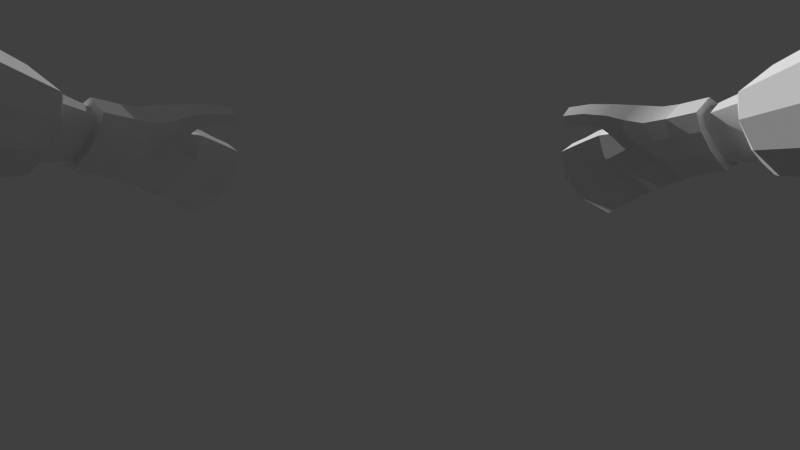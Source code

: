 # Source: Hands_Eagle.blend  (saved by Blender 5.0.118; exported with 4.5.12 LTS)
import bpy
from mathutils import Matrix  # noqa: F401  (used for matrix-valued properties, if any)

bpy.ops.wm.read_factory_settings(use_empty=True)
scene = bpy.context.scene
scene.name = 'Scene'

# ---- collections
col_collection_1 = bpy.data.collections.new('Collection 1'); scene.collection.children.link(col_collection_1)

# ---- materials (node trees are filled in below, after node groups)
mat_material = bpy.data.materials.new('Material')
mat_material.alpha_threshold = 0.0
mat_material.use_backface_culling_lightprobe_volume = False
mat_material.use_transparent_shadow = False
mat_material.roughness = 0.5
mat_material_001 = bpy.data.materials.new('Material.001')
mat_material_001.alpha_threshold = 0.0
mat_material_001.use_backface_culling_lightprobe_volume = False
mat_material_001.use_transparent_shadow = False
mat_material_001.roughness = 0.5

# ---- material node trees
mat_material.use_nodes = True; mat_material.node_tree.nodes.clear()
_N = mat_material.node_tree.nodes; _L = mat_material.node_tree.links
n0 = _N.new('NodeFrame'); n0.name = 'Frame'; n0.location = (0, 0)
n0.label = 'Versioning: Use Nodes was removed'
n0.width = 150
n1 = _N.new('ShaderNodeOutputMaterial'); n1.name = 'Material Output'; n1.location = (480, 0)
n1.target = 'EEVEE'
n2 = _N.new('ShaderNodeBsdfPrincipled'); n2.name = 'Principled BSDF'; n2.location = (0, 0)
n2.subsurface_method = 'BURLEY'
n3 = _N.new('ShaderNodeOutputMaterial'); n3.name = 'Material Output.001'; n3.location = (450, 0)
n3.target = 'CYCLES'
n4 = _N.new('ShaderNodeBsdfDiffuse'); n4.name = 'Diffuse BSDF'; n4.location = (0, 0)
n1.parent = n0
n2.parent = n0
n3.parent = n0
n4.parent = n0
_L.new(n2.outputs[0], n1.inputs[0])
_L.new(n4.outputs[0], n3.inputs[0])
n1.is_active_output = True
mat_material_001.use_nodes = True; mat_material_001.node_tree.nodes.clear()
_N = mat_material_001.node_tree.nodes; _L = mat_material_001.node_tree.links
n0 = _N.new('NodeFrame'); n0.name = 'Frame'; n0.location = (0, 0)
n0.label = 'Versioning: Use Nodes was removed'
n0.width = 150
n1 = _N.new('ShaderNodeOutputMaterial'); n1.name = 'Material Output'; n1.location = (480, 0)
n1.target = 'EEVEE'
n2 = _N.new('ShaderNodeBsdfPrincipled'); n2.name = 'Principled BSDF'; n2.location = (0, 0)
n2.subsurface_method = 'BURLEY'
n3 = _N.new('ShaderNodeOutputMaterial'); n3.name = 'Material Output.001'; n3.location = (450, 0)
n3.target = 'CYCLES'
n4 = _N.new('ShaderNodeBsdfDiffuse'); n4.name = 'Diffuse BSDF'; n4.location = (0, 0)
n1.parent = n0
n2.parent = n0
n3.parent = n0
n4.parent = n0
_L.new(n2.outputs[0], n1.inputs[0])
_L.new(n4.outputs[0], n3.inputs[0])
n1.is_active_output = True

# ---- world
world_world = bpy.data.worlds.new('World'); scene.world = world_world
world_world.use_nodes = True; world_world.node_tree.nodes.clear()
_N = world_world.node_tree.nodes; _L = world_world.node_tree.links
n0 = _N.new('ShaderNodeOutputWorld'); n0.name = 'World Output'; n0.location = (280, 0)
n1 = _N.new('ShaderNodeBackground'); n1.name = 'Background'; n1.location = (0, 0)
n1.inputs[0].default_value = (0.05088, 0.05088, 0.05088, 1.0)
n2 = _N.new('NodeFrame'); n2.name = 'Frame'; n2.location = (0, 0)
n2.label = 'Versioning: Use Nodes was removed'
n2.width = 150
n0.parent = n2
n1.parent = n2
_L.new(n1.outputs[0], n0.inputs[0])
n0.is_active_output = True
world_world.color = (0.05088, 0.05088, 0.05088)
world_world.use_sun_shadow = False
world_world.sun_shadow_jitter_overblur = 0.0
world_world.cycles.sampling_method = 'NONE'
world_world.cycles.sample_map_resolution = 256

# ---- cameras
cam_camera = bpy.data.cameras.new('Camera')
cam_camera.clip_end = 100.0
cam_camera.lens = 14.41
cam_camera.sensor_width = 32.0
cam_camera.sensor_height = 18.0
cam_camera.display_size = 2.0
cam_camera.lens_unit = 'FOV'
cam_camera.show_composition_thirds = True
cam_camera.show_composition_golden_tria_b = True
cam_camera.dof.focus_distance = 0.0
cam_camera.dof.aperture_fstop = 128.0

# ---- meshes
me_cube = bpy.data.meshes.new('Cube')
me_cube.from_pydata([(-0.259, -0.4463, 0.1128), (-0.2863, -0.4569, 0.1348), (-0.2675, -0.4843, 0.1204), (-0.2868, -0.485, 0.1339), (-0.3119, -0.4899, 0.1107), (-0.3369, -0.4741, 0.05157), (-0.2668, -0.4536, 0.1344), (-0.2502, -0.4491, 0.1211), (-0.2318, -0.4808, 0.1422), (-0.2174, -0.4734, 0.13), (-0.2207, -0.4701, 0.1536), (-0.2094, -0.4627, 0.1401), (-0.2581, -0.4322, 0.1449), (-0.2438, -0.4248, 0.1288), (-0.2965, -0.4063, 0.1336), (-0.2685, -0.3985, 0.1127), (-0.264, -0.5508, 0.1247), (-0.2469, -0.5496, 0.1121), (-0.3212, -0.5246, 0.02696), (-0.3038, -0.5247, 0.0176), (-0.2804, -0.5714, 0.08387), (-0.2631, -0.5706, 0.07476), (-0.3165, -0.4725, 0.03821), (-0.2821, -0.4982, 0.08852), (-0.3291, -0.4878, 0.07982), (-0.2861, -0.5641, 0.04115), (-0.3035, -0.5645, 0.05038), (-0.3011, -0.4911, 0.0624), (-0.3416, -0.4427, 0.05487), (-0.3164, -0.441, 0.04525), (-0.2983, -0.4503, 0.06978), (-0.2826, -0.4513, 0.09431), (-0.3255, -0.4144, 0.1205), (-0.3448, -0.4185, 0.09082), (-0.3463, -0.4118, 0.06329), (-0.3194, -0.4084, 0.05067), (-0.2992, -0.407, 0.07326), (-0.2842, -0.4047, 0.09418), (-0.3248, -0.3241, 0.1276), (-0.3059, -0.3155, 0.1103), (-0.3457, -0.3314, 0.1179), (-0.3621, -0.3358, 0.09162), (-0.3619, -0.3339, 0.06815), (-0.341, -0.3249, 0.05617), (-0.3215, -0.3187, 0.07291), (-0.3096, -0.3155, 0.09186), (-0.313, -0.5403, 0.06066), (-0.3206, -0.5157, 0.07173), (-0.2707, -0.5465, 0.08022), (-0.277, -0.5223, 0.08481), (-0.3015, -0.5194, 0.1035), (-0.2919, -0.5456, 0.0933), (-0.3092, -0.5073, 0.02534), (-0.3135, -0.4899, 0.03221), (-0.2923, -0.5398, 0.0491), (-0.2973, -0.5154, 0.05618), (-0.2556, -0.5278, 0.1161), (-0.263, -0.5061, 0.1192), (-0.2731, -0.5302, 0.1286), (-0.2804, -0.5093, 0.1333), (-0.3274, -0.5091, 0.03564), (-0.3318, -0.4933, 0.04509), (-0.248, -0.4665, 0.1402), (-0.2325, -0.4605, 0.1274), (-0.2381, -0.4504, 0.1511), (-0.2257, -0.443, 0.1367), (-0.3211, -0.323, 0.1325), (-0.2946, -0.315, 0.1118), (-0.3457, -0.3309, 0.1239), (-0.3658, -0.3366, 0.09115), (-0.3645, -0.3358, 0.06161), (-0.3367, -0.3272, 0.04614), (-0.3121, -0.32, 0.0668), (-0.2974, -0.3159, 0.09042), (-0.3154, -0.3047, 0.1355), (-0.2826, -0.3008, 0.1113), (-0.3436, -0.3098, 0.1277), (-0.3646, -0.3141, 0.09321), (-0.3606, -0.3145, 0.06087), (-0.3265, -0.3099, 0.04224), (-0.2994, -0.3052, 0.06327), (-0.2841, -0.3021, 0.08814), (-0.3131, -0.2428, 0.1422), (-0.2692, -0.2332, 0.1105), (-0.349, -0.2489, 0.1336), (-0.3741, -0.2498, 0.09147), (-0.3648, -0.2449, 0.04979), (-0.3266, -0.2364, 0.02914), (-0.2881, -0.2321, 0.05129), (-0.2699, -0.2315, 0.08165), (-0.3116, -0.1687, 0.1512), (-0.2627, -0.1576, 0.1175), (-0.3512, -0.172, 0.1416), (-0.3781, -0.1665, 0.09604), (-0.3612, -0.1556, 0.04824), (-0.3309, -0.1491, 0.03276), (-0.2826, -0.1483, 0.05361), (-0.263, -0.1523, 0.0864), (-0.3121, -0.1453, 0.1514), (-0.2614, -0.1414, 0.1166), (-0.3503, -0.1375, 0.1459), (-0.373, -0.1191, 0.1069), (-0.3557, -0.106, 0.06385), (-0.3181, -0.1044, 0.04386), (-0.2758, -0.1184, 0.06029), (-0.2592, -0.1317, 0.08836), (-0.294, -0.09865, 0.1911), (-0.2386, -0.09185, 0.1564), (-0.3351, -0.08407, 0.1843), (-0.3587, -0.0513, 0.1437), (-0.345, -0.02851, 0.1026), (-0.2921, -0.02578, 0.07739), (-0.2529, -0.05075, 0.09802), (-0.2357, -0.0744, 0.1273), (-0.2757, -0.03609, 0.2506), (-0.2063, -0.02906, 0.2095), (-0.323, -0.009368, 0.2471), (-0.3449, 0.04469, 0.2072), (-0.3233, 0.0801, 0.1636), (-0.2577, 0.08025, 0.1328), (-0.2149, 0.03786, 0.1503), (-0.1989, -0.001154, 0.179), (-0.2632, -0.1901, 0.1146), (-0.2636, -0.1863, 0.08315), (-0.2833, -0.1845, 0.05012), (-0.3289, -0.1872, 0.02775), (-0.3649, -0.1954, 0.04678), (-0.3786, -0.2038, 0.09362), (-0.3514, -0.2063, 0.1395), (-0.3119, -0.2012, 0.149), (-0.2821, -0.3832, 0.1127), (-0.29, -0.3861, 0.09358), (-0.3034, -0.3889, 0.07364), (-0.3233, -0.3927, 0.05398), (-0.3471, -0.3989, 0.06628), (-0.3465, -0.4032, 0.09178), (-0.3286, -0.3989, 0.1198), (-0.3037, -0.3912, 0.1312), (-0.2559, -0.4116, 0.1198), (-0.2773, -0.4192, 0.1393), (-0.2914, -0.4316, 0.1342), (-0.2609, -0.4221, 0.1097), (-0.2797, -0.4218, 0.09254), (-0.3215, -0.4386, 0.1184), (-0.3449, -0.4211, 0.06076), (-0.3398, -0.4372, 0.08924), (-0.3358, -0.4897, 0.08385), (-0.3186, -0.4918, 0.1148), (-0.2935, -0.4869, 0.1379), (-0.3273, -0.5176, 0.07576), (-0.3436, -0.476, 0.0556), (-0.293, -0.4588, 0.1388), (-0.3242, -0.4647, 0.1203), (-0.3401, -0.4624, 0.0913), (-0.3483, -0.4445, 0.0589), (-0.3082, -0.5213, 0.1075), (-0.2981, -0.4334, 0.1382), (-0.3282, -0.4405, 0.1224), (-0.3516, -0.4229, 0.06479), (-0.3464, -0.439, 0.09327), (-0.3116, -0.1687, 0.1512), (-0.2627, -0.1576, 0.1175), (-0.3512, -0.172, 0.1416), (-0.3781, -0.1665, 0.09604), (-0.3612, -0.1556, 0.04824), (-0.3309, -0.1491, 0.03276), (-0.2826, -0.1483, 0.05361), (-0.263, -0.1523, 0.0864), (-0.3121, -0.1453, 0.1514), (-0.2614, -0.1414, 0.1166), (-0.3503, -0.1375, 0.1459), (-0.373, -0.1191, 0.1069), (-0.3557, -0.106, 0.06385), (-0.3181, -0.1044, 0.04386), (-0.2758, -0.1184, 0.06029), (-0.2592, -0.1317, 0.08836), (-0.294, -0.09865, 0.1911), (-0.2386, -0.09185, 0.1564), (-0.3351, -0.08407, 0.1843), (-0.3587, -0.0513, 0.1437), (-0.345, -0.02851, 0.1026), (-0.2921, -0.02578, 0.07739), (-0.2529, -0.05075, 0.09802), (-0.2357, -0.0744, 0.1273), (-0.2289, -0.07204, 0.1288), (-0.2477, -0.04613, 0.09668), (-0.2907, -0.01876, 0.07408), (-0.3487, -0.02175, 0.1018), (-0.3637, -0.04673, 0.1467), (-0.3378, -0.08264, 0.1913), (-0.2321, -0.09117, 0.1607), (-0.2927, -0.09862, 0.1987), (-0.2546, -0.1348, 0.0861), (-0.2728, -0.1203, 0.05534), (-0.3192, -0.105, 0.03733), (-0.3604, -0.1067, 0.05923), (-0.3794, -0.1211, 0.1064), (-0.3545, -0.1412, 0.1492), (-0.257, -0.1455, 0.1171), (-0.3126, -0.1498, 0.1552), (-0.2588, -0.1574, 0.08395), (-0.2803, -0.153, 0.04801), (-0.3332, -0.1539, 0.02515), (-0.3664, -0.1611, 0.04212), (-0.385, -0.1729, 0.09451), (-0.3554, -0.179, 0.1444), (-0.2585, -0.1632, 0.118), (-0.3121, -0.1754, 0.155), (-0.3049, -0.3591, 0.09705), (-0.3319, -0.3656, 0.0647), (-0.3446, -0.3695, 0.0715), (-0.3442, -0.3721, 0.08818), (-0.3292, -0.3682, 0.1119), (-0.3132, -0.3628, 0.1194), (-0.3013, -0.3578, 0.1089), (-0.317, -0.3619, 0.07844), (-0.2918, -0.3548, 0.1111), (-0.3121, -0.3632, 0.129), (-0.335, -0.3707, 0.1184), (-0.3522, -0.375, 0.09128), (-0.3524, -0.3719, 0.0668), (-0.33, -0.3643, 0.05466), (-0.3104, -0.3593, 0.07286), (-0.2977, -0.3563, 0.0923)], [], [(8, 9, 11, 10), (64, 65, 13, 12), (63, 9, 8, 62), (0, 7, 6, 1), (62, 64, 12, 6), (63, 65, 11, 9), (12, 13, 138, 139), (6, 12, 139, 140, 1), (2, 0, 1, 3), (25, 21, 20, 26), (17, 16, 20, 21), (48, 21, 25, 54), (51, 20, 16, 58), (60, 18, 26, 46), (19, 25, 26, 18), (0, 141, 138, 13, 7), (28, 5, 150, 154), (140, 143, 157, 156), (22, 5, 28, 29), (4, 3, 148, 147), (23, 27, 30, 31), (27, 22, 29, 30), (0, 2, 23, 31), (46, 26, 20, 51), (56, 17, 21, 48), (58, 16, 17, 56), (52, 19, 18, 60), (54, 25, 19, 52), (3, 1, 151, 148), (5, 24, 146, 150), (29, 28, 144, 35), (31, 30, 36, 142), (30, 29, 35, 36), (15, 141, 142, 37), (27, 55, 53, 22), (55, 54, 52, 53), (22, 53, 61, 5), (53, 52, 60, 61), (3, 59, 57, 2), (59, 58, 56, 57), (2, 57, 49, 23), (57, 56, 48, 49), (145, 144, 158, 159), (47, 46, 51, 50), (5, 61, 47, 24), (61, 60, 46, 47), (4, 50, 59, 3), (50, 51, 58, 59), (23, 49, 55, 27), (49, 48, 54, 55), (7, 13, 65, 63), (8, 10, 64, 62), (7, 63, 62, 6), (10, 11, 65, 64), (39, 45, 73, 67), (44, 43, 71, 72), (45, 44, 72, 73), (43, 42, 70, 71), (42, 41, 69, 70), (41, 40, 68, 69), (40, 38, 66, 68), (38, 39, 67, 66), (67, 73, 81, 75), (72, 71, 79, 80), (73, 72, 80, 81), (71, 70, 78, 79), (70, 69, 77, 78), (69, 68, 76, 77), (68, 66, 74, 76), (66, 67, 75, 74), (75, 81, 89, 83), (80, 79, 87, 88), (81, 80, 88, 89), (79, 78, 86, 87), (78, 77, 85, 86), (77, 76, 84, 85), (76, 74, 82, 84), (74, 75, 83, 82), (122, 123, 97, 91), (124, 125, 95, 96), (123, 124, 96, 97), (125, 126, 94, 95), (126, 127, 93, 94), (127, 128, 92, 93), (128, 129, 90, 92), (129, 122, 91, 90), (91, 97, 105, 99), (96, 95, 103, 104), (97, 96, 104, 105), (95, 94, 102, 103), (94, 93, 101, 102), (93, 92, 100, 101), (92, 90, 98, 100), (90, 91, 99, 98), (99, 105, 113, 107), (104, 103, 111, 112), (105, 104, 112, 113), (103, 102, 110, 111), (102, 101, 109, 110), (101, 100, 108, 109), (100, 98, 106, 108), (98, 99, 107, 106), (107, 113, 121, 115), (112, 111, 119, 120), (113, 112, 120, 121), (111, 110, 118, 119), (110, 109, 117, 118), (109, 108, 116, 117), (108, 106, 114, 116), (106, 107, 115, 114), (82, 83, 122, 129), (84, 82, 129, 128), (85, 84, 128, 127), (86, 85, 127, 126), (87, 86, 126, 125), (89, 88, 124, 123), (88, 87, 125, 124), (83, 89, 123, 122), (14, 15, 130, 137), (32, 14, 137, 136), (33, 32, 136, 135), (34, 33, 135, 134), (35, 34, 134, 133), (37, 36, 132, 131), (36, 35, 133, 132), (15, 37, 131, 130), (31, 142, 141, 0), (139, 138, 15, 14), (140, 139, 14), (142, 36, 37), (138, 141, 15), (14, 32, 143, 140), (35, 144, 34), (145, 143, 32, 33), (144, 145, 33, 34), (144, 28, 154, 158), (147, 148, 151, 152), (153, 146, 147, 152), (150, 146, 153, 154), (153, 152, 157, 159), (154, 153, 159, 158), (146, 149, 155, 147), (152, 151, 156, 157), (1, 140, 156, 151), (47, 50, 155, 149), (50, 4, 147, 155), (143, 145, 159, 157), (24, 47, 149, 146), (161, 169, 175, 167), (166, 174, 173, 165), (167, 175, 174, 166), (165, 173, 172, 164), (164, 172, 171, 163), (163, 171, 170, 162), (162, 170, 168, 160), (160, 168, 169, 161), (169, 177, 183, 175), (174, 182, 181, 173), (175, 183, 182, 174), (173, 181, 180, 172), (172, 180, 179, 171), (171, 179, 178, 170), (170, 178, 176, 168), (168, 176, 177, 169), (179, 180, 187, 188), (167, 166, 201, 200), (178, 179, 188, 189), (165, 164, 203, 202), (176, 178, 189, 191), (164, 163, 204, 203), (177, 176, 191, 190), (163, 162, 205, 204), (183, 177, 190, 184), (162, 160, 207, 205), (181, 182, 185, 186), (160, 161, 206, 207), (182, 183, 184, 185), (161, 167, 200, 206), (180, 181, 186, 187), (166, 165, 202, 201), (199, 198, 190, 191), (197, 199, 191, 189), (196, 197, 189, 188), (195, 196, 188, 187), (194, 195, 187, 186), (192, 193, 185, 184), (193, 194, 186, 185), (198, 192, 184, 190), (207, 206, 198, 199), (205, 207, 199, 197), (204, 205, 197, 196), (203, 204, 196, 195), (202, 203, 195, 194), (200, 201, 193, 192), (201, 202, 194, 193), (206, 200, 192, 198), (137, 130, 216, 217), (136, 137, 217, 218), (135, 136, 218, 219), (134, 135, 219, 220), (133, 134, 220, 221), (131, 132, 222, 223), (132, 133, 221, 222), (130, 131, 223, 216), (39, 38, 40, 41, 42, 43, 44, 45), (214, 213, 212, 211, 210, 209, 215, 208), (214, 213, 217, 216), (213, 212, 218, 217), (212, 211, 219, 218), (211, 210, 220, 219), (210, 209, 221, 220), (215, 208, 223, 222), (209, 215, 222, 221), (208, 214, 216, 223), (215, 44, 45, 208), (39, 214, 208, 45), (38, 213, 214, 39), (40, 212, 213, 38), (41, 211, 212, 40), (42, 210, 211, 41), (44, 215, 209, 43), (43, 209, 210, 42)])
me_cube.polygons.foreach_set('use_smooth', [True] * 222)
me_cube.polygons.foreach_set('material_index', [0, 0, 0, 0, 0, 0, 0, 0, 0, 0, 0, 0, 0, 0, 0, 0, 0, 0, 0, 0, 0, 0, 0, 0, 0, 0, 0, 0, 0, 0, 0, 0, 0, 0, 0, 0, 0, 0, 0, 0, 0, 0, 0, 0, 0, 0, 0, 0, 0, 0, 0, 0, 0, 0, 0, 0, 0, 0, 0, 0, 0, 0, 0, 0, 0, 0, 0, 0, 0, 0, 0, 0, 0, 0, 0, 0, 0, 0, 0, 0, 0, 0, 0, 0, 0, 0, 0, 0, 0, 0, 0, 0, 0, 0, 0, 0, 0, 0, 0, 0, 0, 0, 0, 0, 0, 0, 0, 0, 0, 0, 0, 0, 0, 0, 0, 0, 0, 0, 0, 0, 0, 0, 0, 0, 0, 0, 0, 0, 0, 0, 0, 0, 0, 0, 0, 0, 0, 0, 0, 0, 0, 0, 0, 0, 0, 0, 0, 0, 1, 1, 1, 1, 1, 1, 1, 1, 1, 1, 1, 1, 1, 1, 1, 1, 1, 1, 1, 1, 1, 1, 1, 1, 1, 1, 1, 1, 1, 1, 1, 1, 1, 1, 1, 1, 1, 1, 1, 1, 1, 1, 1, 1, 1, 1, 1, 1, 0, 0, 0, 0, 0, 0, 0, 0, 0, 0, 0, 0, 0, 0, 0, 0, 0, 0, 0, 0, 0, 0, 0, 0, 0, 0])
_k = set([(0, 1), (0, 2), (0, 7), (0, 31), (0, 141), (1, 3), (1, 6), (1, 140), (1, 151), (2, 3), (2, 23), (2, 57), (3, 4), (3, 59), (4, 50), (4, 147), (5, 22), (5, 24), (5, 28), (5, 61), (6, 62), (7, 63), (8, 9), (8, 10), (8, 62), (9, 11), (9, 63), (10, 11), (10, 64), (11, 65), (12, 64), (12, 139), (13, 65), (13, 138), (14, 32), (14, 137), (14, 139), (14, 140), (15, 37), (15, 130), (15, 138), (15, 141), (16, 17), (16, 20), (16, 58), (17, 21), (17, 56), (18, 19), (18, 26), (18, 60), (19, 25), (19, 52), (20, 21), (20, 26), (20, 51), (21, 25), (21, 48), (22, 27), (22, 29), (22, 53), (23, 27), (23, 31), (23, 49), (24, 47), (24, 146), (25, 26), (25, 54), (26, 46), (27, 30), (27, 55), (28, 29), (28, 144), (28, 154), (29, 30), (29, 35), (30, 31), (30, 36), (31, 142), (32, 33), (32, 136), (32, 143), (33, 34), (33, 135), (33, 145), (34, 35), (34, 134), (34, 144), (35, 36), (35, 133), (35, 144), (36, 37), (36, 132), (36, 142), (37, 131), (37, 142), (38, 39), (38, 40), (39, 45), (40, 41), (40, 68), (41, 42), (41, 69), (42, 43), (43, 44), (44, 45), (44, 72), (45, 73), (46, 47), (48, 49), (50, 51), (52, 53), (54, 55), (56, 57), (58, 59), (60, 61), (66, 67), (66, 68), (67, 73), (68, 69), (68, 76), (69, 70), (69, 77), (70, 71), (71, 72), (72, 73), (72, 80), (73, 81), (74, 75), (74, 76), (75, 81), (76, 77), (76, 84), (77, 78), (77, 85), (78, 79), (79, 80), (80, 81), (80, 88), (81, 89), (82, 83), (82, 84), (83, 89), (84, 85), (84, 128), (85, 86), (85, 127), (86, 87), (87, 88), (88, 89), (88, 124), (89, 123), (90, 91), (90, 92), (91, 97), (92, 93), (92, 100), (92, 128), (93, 94), (93, 101), (93, 127), (94, 95), (95, 96), (96, 97), (96, 104), (96, 124), (97, 105), (97, 123), (98, 99), (98, 100), (99, 105), (100, 101), (100, 108), (101, 102), (101, 109), (102, 103), (103, 104), (104, 105), (104, 112), (105, 113), (106, 107), (106, 108), (107, 113), (108, 109), (108, 116), (109, 110), (109, 117), (110, 111), (111, 112), (112, 113), (112, 120), (113, 121), (114, 115), (114, 116), (115, 121), (116, 117), (117, 118), (118, 119), (119, 120), (120, 121), (122, 123), (122, 129), (123, 124), (124, 125), (125, 126), (126, 127), (127, 128), (128, 129), (130, 131), (130, 137), (130, 216), (131, 132), (131, 223), (132, 133), (132, 222), (133, 134), (133, 221), (134, 135), (134, 220), (135, 136), (135, 219), (136, 137), (136, 218), (137, 217), (138, 139), (138, 141), (139, 140), (140, 143), (141, 142), (143, 145), (143, 157), (144, 145), (145, 159), (146, 147), (146, 149), (146, 150), (146, 153), (147, 148), (147, 152), (147, 155), (148, 151), (150, 154), (151, 152), (151, 156), (152, 153), (152, 157), (153, 154), (153, 159), (154, 158), (156, 157), (157, 159), (158, 159), (160, 161), (160, 162), (161, 167), (162, 163), (162, 170), (162, 205), (163, 164), (163, 171), (163, 204), (164, 165), (165, 166), (166, 167), (166, 174), (166, 201), (167, 175), (167, 200), (168, 169), (168, 170), (169, 175), (170, 171), (170, 178), (171, 172), (171, 179), (172, 173), (173, 174), (174, 175), (174, 182), (175, 183), (176, 177), (176, 178), (177, 183), (178, 179), (178, 189), (179, 180), (179, 188), (180, 181), (181, 182), (182, 183), (182, 185), (183, 184), (184, 185), (184, 190), (184, 192), (185, 186), (185, 193), (186, 187), (187, 188), (188, 189), (188, 196), (189, 191), (189, 197), (190, 191), (192, 193), (192, 198), (192, 200), (193, 194), (193, 201), (194, 195), (195, 196), (196, 197), (196, 204), (197, 199), (197, 205), (198, 199), (200, 201), (200, 206), (201, 202), (202, 203), (203, 204), (204, 205), (205, 207), (206, 207)])
me_cube.attributes.new('sharp_edge', 'BOOLEAN', 'EDGE').data.foreach_set('value', [ (min(e.vertices), max(e.vertices)) in _k for e in me_cube.edges])
_uv = me_cube.uv_layers.new(name='UVMap')
_uv.uv.foreach_set('vector', [0.3383, 0.8485, 0.3383, 0.8485, 0.3383, 0.8485, 0.3383, 0.8485, 0.3383, 0.8487, 0.3385, 0.8485, 0.3409, 0.8486, 0.3391, 0.8513, 0.3383, 0.8485, 0.3383, 0.8485, 0.3383, 0.8485, 0.3382, 0.8486, 0.3371, 0.8444, 0.3382, 0.8473, 0.3355, 0.8492, 0.3312, 0.8509, 0.3382, 0.8486, 0.3383, 0.8487, 0.3391, 0.8513, 0.3355, 0.8492, 0.3383, 0.8485, 0.3385, 0.8485, 0.3383, 0.8485, 0.3383, 0.8485, 0.3391, 0.8513, 0.3409, 0.8486, 0.3541, 0.8479, 0.3439, 0.8682, 0.3355, 0.8492, 0.3391, 0.8513, 0.3439, 0.8682, 0.34, 0.868, 0.3312, 0.8509, 0.3295, 0.8437, 0.3371, 0.8444, 0.3312, 0.8509, 0.3274, 0.8462, 0.3247, 0.8411, 0.3251, 0.8416, 0.3249, 0.8418, 0.3244, 0.8413, 0.3256, 0.842, 0.3255, 0.8423, 0.3249, 0.8418, 0.3251, 0.8416, 0.3256, 0.8413, 0.3251, 0.8416, 0.3247, 0.8411, 0.3249, 0.8406, 0.3246, 0.8424, 0.3249, 0.8418, 0.3255, 0.8423, 0.3258, 0.8429, 0.3229, 0.8403, 0.3237, 0.8406, 0.3244, 0.8413, 0.3238, 0.8416, 0.3241, 0.8404, 0.3247, 0.8411, 0.3244, 0.8413, 0.3237, 0.8406, 0.3371, 0.8444, 0.3522, 0.8458, 0.3541, 0.8479, 0.3409, 0.8486, 0.3382, 0.8473, 0.1705, 0.386, 0.1796, 0.3913, 0.1796, 0.3913, 0.1705, 0.386, 0.34, 0.868, 0.317, 0.8728, 0.317, 0.8728, 0.34, 0.868, 0.3222, 0.8365, 0.3187, 0.8389, 0.3096, 0.8335, 0.3194, 0.8274, 0.1841, 0.3989, 0.1883, 0.3987, 0.1883, 0.3987, 0.1841, 0.3989, 0.3277, 0.8401, 0.3258, 0.8382, 0.3301, 0.8307, 0.3353, 0.8365, 0.3258, 0.8382, 0.3222, 0.8365, 0.3194, 0.8274, 0.3301, 0.8307, 0.3371, 0.8444, 0.3295, 0.8437, 0.3277, 0.8401, 0.3353, 0.8365, 0.3238, 0.8416, 0.3244, 0.8413, 0.3249, 0.8418, 0.3246, 0.8424, 0.3261, 0.8422, 0.3256, 0.842, 0.3251, 0.8416, 0.3256, 0.8413, 0.3258, 0.8429, 0.3255, 0.8423, 0.3256, 0.842, 0.3261, 0.8422, 0.3239, 0.8398, 0.3241, 0.8404, 0.3237, 0.8406, 0.3229, 0.8403, 0.3249, 0.8406, 0.3247, 0.8411, 0.3241, 0.8404, 0.3239, 0.8398, 0.1883, 0.3987, 0.1921, 0.4033, 0.1921, 0.4033, 0.1883, 0.3987, 0.1796, 0.3913, 0.1811, 0.3959, 0.1811, 0.3959, 0.1796, 0.3913, 0.3194, 0.8274, 0.3096, 0.8335, 0.2944, 0.8283, 0.3116, 0.7985, 0.3353, 0.8365, 0.3301, 0.8307, 0.3501, 0.7984, 0.3517, 0.8298, 0.3301, 0.8307, 0.3194, 0.8274, 0.3116, 0.7985, 0.3501, 0.7984, 0.3673, 0.8473, 0.3522, 0.8458, 0.3517, 0.8298, 0.3681, 0.823, 0.3258, 0.8382, 0.3252, 0.8398, 0.3233, 0.8386, 0.3222, 0.8365, 0.3252, 0.8398, 0.3249, 0.8406, 0.3239, 0.8398, 0.3233, 0.8386, 0.3222, 0.8365, 0.3233, 0.8386, 0.3215, 0.8399, 0.3187, 0.8389, 0.3233, 0.8386, 0.3239, 0.8398, 0.3229, 0.8403, 0.3215, 0.8399, 0.3274, 0.8462, 0.3263, 0.8439, 0.3272, 0.8427, 0.3295, 0.8437, 0.3263, 0.8439, 0.3258, 0.8429, 0.3261, 0.8422, 0.3272, 0.8427, 0.3295, 0.8437, 0.3272, 0.8427, 0.3263, 0.8408, 0.3277, 0.8401, 0.3272, 0.8427, 0.3261, 0.8422, 0.3256, 0.8413, 0.3263, 0.8408, 0.159, 0.4065, 0.1553, 0.3808, 0.1553, 0.3808, 0.159, 0.4065, 0.3227, 0.8422, 0.3238, 0.8416, 0.3246, 0.8424, 0.3242, 0.8435, 0.3187, 0.8389, 0.3215, 0.8399, 0.3227, 0.8422, 0.3202, 0.8435, 0.3215, 0.8399, 0.3229, 0.8403, 0.3238, 0.8416, 0.3227, 0.8422, 0.3232, 0.8464, 0.3242, 0.8435, 0.3263, 0.8439, 0.3274, 0.8462, 0.3242, 0.8435, 0.3246, 0.8424, 0.3258, 0.8429, 0.3263, 0.8439, 0.3277, 0.8401, 0.3263, 0.8408, 0.3252, 0.8398, 0.3258, 0.8382, 0.3263, 0.8408, 0.3256, 0.8413, 0.3249, 0.8406, 0.3252, 0.8398, 0.3382, 0.8473, 0.3409, 0.8486, 0.3385, 0.8485, 0.3383, 0.8485, 0.3383, 0.8485, 0.3383, 0.8485, 0.3383, 0.8487, 0.3382, 0.8486, 0.3382, 0.8473, 0.3383, 0.8485, 0.3382, 0.8486, 0.3355, 0.8492, 0.3383, 0.8485, 0.3383, 0.8485, 0.3385, 0.8485, 0.3383, 0.8487, 0.7915, 0.3214, 0.7915, 0.3214, 0.7915, 0.3215, 0.7915, 0.3214, 0.7916, 0.3214, 0.7916, 0.3214, 0.7916, 0.3214, 0.7916, 0.3214, 0.7915, 0.3214, 0.7916, 0.3214, 0.7916, 0.3214, 0.7915, 0.3215, 0.7916, 0.3214, 0.7916, 0.3214, 0.7916, 0.3214, 0.7916, 0.3214, 0.7916, 0.3214, 0.7915, 0.3214, 0.7916, 0.3214, 0.7916, 0.3214, 0.7915, 0.3214, 0.7915, 0.3214, 0.7915, 0.3214, 0.7916, 0.3214, 0.7915, 0.3214, 0.7915, 0.3214, 0.7915, 0.3214, 0.7915, 0.3214, 0.7915, 0.3214, 0.7915, 0.3214, 0.7915, 0.3214, 0.7915, 0.3214, 0.7915, 0.3214, 0.7915, 0.3215, 0.7915, 0.3216, 0.7914, 0.3215, 0.7916, 0.3214, 0.7916, 0.3214, 0.7917, 0.3215, 0.7916, 0.3216, 0.7915, 0.3215, 0.7916, 0.3214, 0.7916, 0.3216, 0.7915, 0.3216, 0.7916, 0.3214, 0.7916, 0.3214, 0.7916, 0.3214, 0.7917, 0.3215, 0.7916, 0.3214, 0.7916, 0.3214, 0.7916, 0.3213, 0.7916, 0.3214, 0.7916, 0.3214, 0.7915, 0.3214, 0.7915, 0.3213, 0.7916, 0.3213, 0.7915, 0.3214, 0.7915, 0.3214, 0.7914, 0.3214, 0.7915, 0.3213, 0.7915, 0.3214, 0.7915, 0.3214, 0.7914, 0.3215, 0.7914, 0.3214, 0.7914, 0.3215, 0.7915, 0.3216, 0.7914, 0.3223, 0.791, 0.3221, 0.7916, 0.3216, 0.7917, 0.3215, 0.7922, 0.3217, 0.7919, 0.3221, 0.7915, 0.3216, 0.7916, 0.3216, 0.7919, 0.3221, 0.7914, 0.3223, 0.7917, 0.3215, 0.7916, 0.3214, 0.7921, 0.3212, 0.7922, 0.3217, 0.7916, 0.3214, 0.7916, 0.3213, 0.7917, 0.321, 0.7921, 0.3212, 0.7916, 0.3213, 0.7915, 0.3213, 0.7912, 0.321, 0.7917, 0.321, 0.7915, 0.3213, 0.7914, 0.3214, 0.7909, 0.3213, 0.7912, 0.321, 0.7914, 0.3214, 0.7914, 0.3215, 0.791, 0.3221, 0.7909, 0.3213, 0.7903, 0.323, 0.7913, 0.3234, 0.7913, 0.3252, 0.789, 0.3245, 0.7924, 0.323, 0.793, 0.3219, 0.7943, 0.322, 0.7934, 0.3243, 0.7913, 0.3234, 0.7924, 0.323, 0.7934, 0.3243, 0.7913, 0.3252, 0.793, 0.3219, 0.7928, 0.3209, 0.794, 0.3206, 0.7943, 0.322, 0.7928, 0.3209, 0.792, 0.3202, 0.7926, 0.3192, 0.794, 0.3206, 0.792, 0.3202, 0.7908, 0.3203, 0.7901, 0.3189, 0.7926, 0.3192, 0.7908, 0.3203, 0.79, 0.3211, 0.7883, 0.3206, 0.7901, 0.3189, 0.79, 0.3211, 0.7903, 0.323, 0.789, 0.3245, 0.7883, 0.3206, 0.789, 0.3245, 0.7913, 0.3252, 0.7915, 0.327, 0.7882, 0.326, 0.7934, 0.3243, 0.7943, 0.322, 0.7972, 0.323, 0.7947, 0.3263, 0.7913, 0.3252, 0.7934, 0.3243, 0.7947, 0.3263, 0.7915, 0.327, 0.7943, 0.322, 0.794, 0.3206, 0.7967, 0.3195, 0.7972, 0.323, 0.794, 0.3206, 0.7926, 0.3192, 0.7943, 0.3164, 0.7967, 0.3195, 0.7926, 0.3192, 0.7901, 0.3189, 0.7893, 0.3158, 0.7943, 0.3164, 0.7901, 0.3189, 0.7883, 0.3206, 0.7854, 0.3196, 0.7893, 0.3158, 0.7883, 0.3206, 0.789, 0.3245, 0.7882, 0.326, 0.7854, 0.3196, 0.7882, 0.326, 0.7915, 0.327, 0.7865, 0.3436, 0.7764, 0.3377, 0.7947, 0.3263, 0.7972, 0.323, 0.8154, 0.3324, 0.8009, 0.3432, 0.7915, 0.327, 0.7947, 0.3263, 0.8009, 0.3432, 0.7865, 0.3436, 0.7972, 0.323, 0.7967, 0.3195, 0.8144, 0.3109, 0.8154, 0.3324, 0.7967, 0.3195, 0.7943, 0.3164, 0.8013, 0.2999, 0.8144, 0.3109, 0.7943, 0.3164, 0.7893, 0.3158, 0.7801, 0.3019, 0.8013, 0.2999, 0.7893, 0.3158, 0.7854, 0.3196, 0.7695, 0.3154, 0.7801, 0.3019, 0.7854, 0.3196, 0.7882, 0.326, 0.7764, 0.3377, 0.7695, 0.3154, 0.7764, 0.3377, 0.7865, 0.3436, 0.7682, 0.4308, 0.7145, 0.4008, 0.8009, 0.3432, 0.8154, 0.3324, 0.9056, 0.3757, 0.8396, 0.4292, 0.7865, 0.3436, 0.8009, 0.3432, 0.8396, 0.4292, 0.7682, 0.4308, 0.8154, 0.3324, 0.8144, 0.3109, 0.9167, 0.2764, 0.9056, 0.3757, 0.8144, 0.3109, 0.8013, 0.2999, 0.858, 0.2131, 0.9167, 0.2764, 0.8013, 0.2999, 0.7801, 0.3019, 0.7486, 0.2131, 0.858, 0.2131, 0.7801, 0.3019, 0.7695, 0.3154, 0.6915, 0.2758, 0.7486, 0.2131, 0.7695, 0.3154, 0.7764, 0.3377, 0.7145, 0.4008, 0.6915, 0.2758, 0.7909, 0.3213, 0.791, 0.3221, 0.7903, 0.323, 0.79, 0.3211, 0.7912, 0.321, 0.7909, 0.3213, 0.79, 0.3211, 0.7908, 0.3203, 0.7917, 0.321, 0.7912, 0.321, 0.7908, 0.3203, 0.792, 0.3202, 0.7921, 0.3212, 0.7917, 0.321, 0.792, 0.3202, 0.7928, 0.3209, 0.7922, 0.3217, 0.7921, 0.3212, 0.7928, 0.3209, 0.793, 0.3219, 0.7914, 0.3223, 0.7919, 0.3221, 0.7924, 0.323, 0.7913, 0.3234, 0.7919, 0.3221, 0.7922, 0.3217, 0.793, 0.3219, 0.7924, 0.323, 0.791, 0.3221, 0.7914, 0.3223, 0.7913, 0.3234, 0.7903, 0.323, 0.3488, 0.8852, 0.3673, 0.8473, 0.4036, 0.8577, 0.3643, 0.9121, 0.3121, 0.8939, 0.3488, 0.8852, 0.3643, 0.9121, 0.3049, 0.9205, 0.2817, 0.8611, 0.3121, 0.8939, 0.3049, 0.9205, 0.253, 0.8724, 0.2793, 0.823, 0.2817, 0.8611, 0.253, 0.8724, 0.2547, 0.8128, 0.3116, 0.7985, 0.2793, 0.823, 0.2547, 0.8128, 0.2994, 0.7667, 0.3681, 0.823, 0.3501, 0.7984, 0.3642, 0.7682, 0.4017, 0.8093, 0.3501, 0.7984, 0.3116, 0.7985, 0.2994, 0.7667, 0.3642, 0.7682, 0.3673, 0.8473, 0.3681, 0.823, 0.4017, 0.8093, 0.4036, 0.8577, 0.3353, 0.8365, 0.3517, 0.8298, 0.3522, 0.8458, 0.3371, 0.8444, 0.3439, 0.8682, 0.3541, 0.8479, 0.3673, 0.8473, 0.3488, 0.8852, 0.34, 0.868, 0.3439, 0.8682, 0.3488, 0.8852, 0.3517, 0.8298, 0.3501, 0.7984, 0.3681, 0.823, 0.3541, 0.8479, 0.3522, 0.8458, 0.3673, 0.8473, 0.3488, 0.8852, 0.3121, 0.8939, 0.317, 0.8728, 0.34, 0.868, 0.3116, 0.7985, 0.2944, 0.8283, 0.2793, 0.823, 0.298, 0.854, 0.317, 0.8728, 0.3121, 0.8939, 0.2817, 0.8611, 0.2944, 0.8283, 0.298, 0.854, 0.2817, 0.8611, 0.2793, 0.823, 0.1553, 0.3808, 0.1705, 0.386, 0.1705, 0.386, 0.1553, 0.3808, 0.2002, 0.3243, 0.2044, 0.3241, 0.2082, 0.3287, 0.199, 0.3296, 0.1914, 0.3248, 0.1972, 0.3213, 0.2002, 0.3243, 0.199, 0.3296, 0.1958, 0.3167, 0.1972, 0.3213, 0.1914, 0.3248, 0.1867, 0.3114, 0.1914, 0.3248, 0.199, 0.3296, 0.1941, 0.3507, 0.1751, 0.3319, 0.1867, 0.3114, 0.1914, 0.3248, 0.1751, 0.3319, 0.1715, 0.3062, 0.1972, 0.3213, 0.1997, 0.3201, 0.2013, 0.3214, 0.2002, 0.3243, 0.199, 0.3296, 0.2082, 0.3287, 0.217, 0.3459, 0.1941, 0.3507, 0.1921, 0.4033, 0.2009, 0.4205, 0.2009, 0.4205, 0.1921, 0.4033, 0.1836, 0.3947, 0.1851, 0.396, 0.1851, 0.396, 0.1836, 0.3947, 0.3242, 0.8435, 0.3232, 0.8464, 0.3232, 0.8464, 0.3242, 0.8435, 0.1779, 0.4253, 0.159, 0.4065, 0.159, 0.4065, 0.1779, 0.4253, 0.1811, 0.3959, 0.1836, 0.3947, 0.1836, 0.3947, 0.1811, 0.3959, 0.1057, 0.6934, 0.1048, 0.6949, 0.1082, 0.6959, 0.1079, 0.6942, 0.11, 0.6932, 0.1114, 0.6952, 0.1138, 0.6919, 0.1109, 0.6909, 0.1079, 0.6942, 0.1082, 0.6959, 0.1114, 0.6952, 0.11, 0.6932, 0.1109, 0.6909, 0.1138, 0.6919, 0.1134, 0.6885, 0.1106, 0.6896, 0.1106, 0.6896, 0.1134, 0.6885, 0.1109, 0.6853, 0.1092, 0.6881, 0.1092, 0.6881, 0.1109, 0.6853, 0.1059, 0.6847, 0.1068, 0.6878, 0.1068, 0.6878, 0.1059, 0.6847, 0.1021, 0.6885, 0.1049, 0.6895, 0.1049, 0.6895, 0.1021, 0.6885, 0.1048, 0.6949, 0.1057, 0.6934, 0.1048, 0.6949, 0.09297, 0.7066, 0.1031, 0.7125, 0.1082, 0.6959, 0.1114, 0.6952, 0.1176, 0.7121, 0.132, 0.7013, 0.1138, 0.6919, 0.1082, 0.6959, 0.1031, 0.7125, 0.1176, 0.7121, 0.1114, 0.6952, 0.1138, 0.6919, 0.132, 0.7013, 0.131, 0.6798, 0.1134, 0.6885, 0.1134, 0.6885, 0.131, 0.6798, 0.118, 0.6688, 0.1109, 0.6853, 0.1109, 0.6853, 0.118, 0.6688, 0.09668, 0.6708, 0.1059, 0.6847, 0.1059, 0.6847, 0.09668, 0.6708, 0.08612, 0.6843, 0.1021, 0.6885, 0.1021, 0.6885, 0.08612, 0.6843, 0.09297, 0.7066, 0.1048, 0.6949, 0.118, 0.6688, 0.131, 0.6798, 0.131, 0.6798, 0.118, 0.6688, 0.1079, 0.6942, 0.11, 0.6932, 0.11, 0.6932, 0.1079, 0.6942, 0.09668, 0.6708, 0.118, 0.6688, 0.118, 0.6688, 0.09668, 0.6708, 0.1109, 0.6909, 0.1106, 0.6896, 0.1106, 0.6896, 0.1109, 0.6909, 0.08612, 0.6843, 0.09668, 0.6708, 0.09668, 0.6708, 0.08612, 0.6843, 0.1106, 0.6896, 0.1092, 0.6881, 0.1092, 0.6881, 0.1106, 0.6896, 0.09297, 0.7066, 0.08612, 0.6843, 0.08612, 0.6843, 0.09297, 0.7066, 0.1092, 0.6881, 0.1068, 0.6878, 0.1068, 0.6878, 0.1092, 0.6881, 0.1031, 0.7125, 0.09297, 0.7066, 0.09297, 0.7066, 0.1031, 0.7125, 0.1068, 0.6878, 0.1049, 0.6895, 0.1049, 0.6895, 0.1068, 0.6878, 0.132, 0.7013, 0.1176, 0.7121, 0.1176, 0.7121, 0.132, 0.7013, 0.1049, 0.6895, 0.1057, 0.6934, 0.1057, 0.6934, 0.1049, 0.6895, 0.1176, 0.7121, 0.1031, 0.7125, 0.1031, 0.7125, 0.1176, 0.7121, 0.1057, 0.6934, 0.1079, 0.6942, 0.1079, 0.6942, 0.1057, 0.6934, 0.131, 0.6798, 0.132, 0.7013, 0.132, 0.7013, 0.131, 0.6798, 0.11, 0.6932, 0.1109, 0.6909, 0.1109, 0.6909, 0.11, 0.6932, 0.1021, 0.6885, 0.1048, 0.6949, 0.09297, 0.7066, 0.08612, 0.6843, 0.1059, 0.6847, 0.1021, 0.6885, 0.08612, 0.6843, 0.09668, 0.6708, 0.1109, 0.6853, 0.1059, 0.6847, 0.09668, 0.6708, 0.118, 0.6688, 0.1134, 0.6885, 0.1109, 0.6853, 0.118, 0.6688, 0.131, 0.6798, 0.1138, 0.6919, 0.1134, 0.6885, 0.131, 0.6798, 0.132, 0.7013, 0.1082, 0.6959, 0.1114, 0.6952, 0.1176, 0.7121, 0.1031, 0.7125, 0.1114, 0.6952, 0.1138, 0.6919, 0.132, 0.7013, 0.1176, 0.7121, 0.1048, 0.6949, 0.1082, 0.6959, 0.1031, 0.7125, 0.09297, 0.7066, 0.1049, 0.6895, 0.1057, 0.6934, 0.1048, 0.6949, 0.1021, 0.6885, 0.1068, 0.6878, 0.1049, 0.6895, 0.1021, 0.6885, 0.1059, 0.6847, 0.1092, 0.6881, 0.1068, 0.6878, 0.1059, 0.6847, 0.1109, 0.6853, 0.1106, 0.6896, 0.1092, 0.6881, 0.1109, 0.6853, 0.1134, 0.6885, 0.1109, 0.6909, 0.1106, 0.6896, 0.1134, 0.6885, 0.1138, 0.6919, 0.1079, 0.6942, 0.11, 0.6932, 0.1114, 0.6952, 0.1082, 0.6959, 0.11, 0.6932, 0.1109, 0.6909, 0.1138, 0.6919, 0.1114, 0.6952, 0.1057, 0.6934, 0.1079, 0.6942, 0.1082, 0.6959, 0.1048, 0.6949, 0.3643, 0.9121, 0.4036, 0.8577, 0.4431, 0.8664, 0.3777, 0.9398, 0.3049, 0.9205, 0.3643, 0.9121, 0.3777, 0.9398, 0.2992, 0.944, 0.253, 0.8724, 0.3049, 0.9205, 0.2992, 0.944, 0.2291, 0.8829, 0.2547, 0.8128, 0.253, 0.8724, 0.2291, 0.8829, 0.2304, 0.8031, 0.2994, 0.7667, 0.2547, 0.8128, 0.2304, 0.8031, 0.2901, 0.739, 0.4017, 0.8093, 0.3642, 0.7682, 0.3776, 0.7402, 0.4355, 0.7924, 0.3642, 0.7682, 0.2994, 0.7667, 0.2901, 0.739, 0.3776, 0.7402, 0.4036, 0.8577, 0.4017, 0.8093, 0.4355, 0.7924, 0.4431, 0.8664, 0.2331, 0.775, 0.2331, 0.775, 0.2331, 0.775, 0.2332, 0.775, 0.2332, 0.775, 0.2332, 0.775, 0.2332, 0.775, 0.2331, 0.775, 0.4082, 0.8626, 0.3704, 0.9076, 0.3182, 0.908, 0.2633, 0.8587, 0.2607, 0.8093, 0.2953, 0.7725, 0.3521, 0.7824, 0.3984, 0.8254, 0.4082, 0.8626, 0.3704, 0.9076, 0.3777, 0.9398, 0.4431, 0.8664, 0.3704, 0.9076, 0.3182, 0.908, 0.2992, 0.944, 0.3777, 0.9398, 0.3182, 0.908, 0.2633, 0.8587, 0.2291, 0.8829, 0.2992, 0.944, 0.2633, 0.8587, 0.2607, 0.8093, 0.2304, 0.8031, 0.2291, 0.8829, 0.2607, 0.8093, 0.2953, 0.7725, 0.2901, 0.739, 0.2304, 0.8031, 0.3521, 0.7824, 0.3984, 0.8254, 0.4355, 0.7924, 0.3776, 0.7402, 0.2953, 0.7725, 0.3521, 0.7824, 0.3776, 0.7402, 0.2901, 0.739, 0.3984, 0.8254, 0.4082, 0.8626, 0.4431, 0.8664, 0.4355, 0.7924, 0.7411, 0.6259, 0.741, 0.9451, 0.741, 0.9451, 0.7659, 0.6489, 0.741, 0.9451, 0.7711, 0.6689, 0.7659, 0.6489, 0.741, 0.9451, 0.741, 0.9451, 0.7509, 0.693, 0.7711, 0.6689, 0.741, 0.9451, 0.741, 0.9451, 0.7229, 0.6932, 0.7509, 0.693, 0.741, 0.9451, 0.741, 0.9451, 0.6934, 0.6668, 0.7229, 0.6932, 0.741, 0.9451, 0.7411, 0.9451, 0.6921, 0.6403, 0.6934, 0.6668, 0.741, 0.9451, 0.741, 0.9451, 0.7411, 0.6259, 0.7106, 0.6206, 0.7411, 0.9451, 0.7411, 0.9451, 0.7106, 0.6206, 0.6921, 0.6403, 0.7411, 0.9451])
_ca = me_cube.color_attributes.new('Col', 'BYTE_COLOR', 'CORNER')
_ca.data.foreach_set('color', [1.0, 1.0, 1.0, 1.0, 1.0, 1.0, 1.0, 1.0, 1.0, 1.0, 1.0, 1.0, 1.0, 1.0, 1.0, 1.0, 1.0, 1.0, 1.0, 1.0, 1.0, 1.0, 1.0, 1.0, 1.0, 1.0, 1.0, 1.0, 1.0, 1.0, 1.0, 1.0, 1.0, 1.0, 1.0, 1.0, 1.0, 1.0, 1.0, 1.0, 1.0, 1.0, 1.0, 1.0, 1.0, 1.0, 1.0, 1.0, 1.0, 1.0, 1.0, 1.0, 1.0, 1.0, 1.0, 1.0, 1.0, 1.0, 1.0, 1.0, 1.0, 1.0, 1.0, 1.0, 1.0, 1.0, 1.0, 1.0, 1.0, 1.0, 1.0, 1.0, 1.0, 1.0, 1.0, 1.0, 1.0, 1.0, 1.0, 1.0, 1.0, 1.0, 1.0, 1.0, 1.0, 1.0, 1.0, 1.0, 1.0, 1.0, 1.0, 1.0, 1.0, 1.0, 1.0, 1.0, 1.0, 1.0, 1.0, 1.0, 1.0, 1.0, 1.0, 1.0, 1.0, 1.0, 1.0, 1.0, 1.0, 1.0, 1.0, 1.0, 1.0, 1.0, 1.0, 1.0, 1.0, 1.0, 1.0, 1.0, 1.0, 1.0, 1.0, 1.0, 1.0, 1.0, 1.0, 1.0, 1.0, 1.0, 1.0, 1.0, 1.0, 1.0, 1.0, 1.0, 1.0, 1.0, 1.0, 1.0, 1.0, 1.0, 1.0, 1.0, 1.0, 1.0, 1.0, 1.0, 1.0, 1.0, 1.0, 1.0, 1.0, 1.0, 1.0, 1.0, 1.0, 1.0, 1.0, 1.0, 1.0, 1.0, 1.0, 1.0, 1.0, 1.0, 1.0, 1.0, 1.0, 1.0, 1.0, 1.0, 1.0, 1.0, 1.0, 1.0, 1.0, 1.0, 1.0, 1.0, 1.0, 1.0, 1.0, 1.0, 1.0, 1.0, 1.0, 1.0, 1.0, 1.0, 1.0, 1.0, 1.0, 1.0, 1.0, 1.0, 1.0, 1.0, 1.0, 1.0, 1.0, 1.0, 1.0, 1.0, 1.0, 1.0, 1.0, 1.0, 1.0, 1.0, 1.0, 1.0, 1.0, 1.0, 1.0, 1.0, 1.0, 1.0, 1.0, 1.0, 1.0, 1.0, 1.0, 1.0, 1.0, 1.0, 1.0, 1.0, 1.0, 1.0, 1.0, 1.0, 1.0, 1.0, 1.0, 1.0, 1.0, 1.0, 1.0, 1.0, 1.0, 1.0, 1.0, 1.0, 1.0, 1.0, 1.0, 1.0, 1.0, 1.0, 1.0, 1.0, 1.0, 1.0, 1.0, 1.0, 1.0, 1.0, 1.0, 1.0, 1.0, 1.0, 1.0, 1.0, 1.0, 1.0, 1.0, 1.0, 1.0, 1.0, 1.0, 1.0, 1.0, 1.0, 1.0, 1.0, 1.0, 1.0, 1.0, 1.0, 1.0, 1.0, 1.0, 1.0, 1.0, 1.0, 1.0, 1.0, 1.0, 1.0, 1.0, 1.0, 1.0, 1.0, 1.0, 1.0, 1.0, 1.0, 1.0, 1.0, 1.0, 1.0, 1.0, 1.0, 1.0, 1.0, 1.0, 1.0, 1.0, 1.0, 1.0, 1.0, 1.0, 1.0, 1.0, 1.0, 1.0, 1.0, 1.0, 1.0, 1.0, 1.0, 1.0, 1.0, 1.0, 1.0, 1.0, 1.0, 1.0, 1.0, 1.0, 1.0, 1.0, 1.0, 1.0, 1.0, 1.0, 1.0, 1.0, 1.0, 1.0, 1.0, 1.0, 1.0, 1.0, 1.0, 1.0, 1.0, 1.0, 1.0, 1.0, 1.0, 1.0, 1.0, 1.0, 1.0, 1.0, 1.0, 1.0, 1.0, 1.0, 1.0, 1.0, 1.0, 1.0, 1.0, 1.0, 1.0, 1.0, 1.0, 1.0, 1.0, 1.0, 1.0, 1.0, 1.0, 1.0, 1.0, 1.0, 1.0, 1.0, 1.0, 1.0, 1.0, 1.0, 1.0, 1.0, 1.0, 1.0, 1.0, 1.0, 1.0, 1.0, 1.0, 1.0, 1.0, 1.0, 1.0, 1.0, 1.0, 1.0, 1.0, 1.0, 1.0, 1.0, 1.0, 1.0, 1.0, 1.0, 1.0, 1.0, 1.0, 1.0, 1.0, 1.0, 1.0, 1.0, 1.0, 1.0, 1.0, 1.0, 1.0, 1.0, 1.0, 1.0, 1.0, 1.0, 1.0, 1.0, 1.0, 1.0, 1.0, 1.0, 1.0, 1.0, 1.0, 1.0, 1.0, 1.0, 1.0, 1.0, 1.0, 1.0, 1.0, 1.0, 1.0, 1.0, 1.0, 1.0, 1.0, 1.0, 1.0, 1.0, 1.0, 1.0, 1.0, 1.0, 1.0, 1.0, 1.0, 1.0, 1.0, 1.0, 1.0, 1.0, 1.0, 1.0, 1.0, 1.0, 1.0, 1.0, 1.0, 1.0, 1.0, 1.0, 1.0, 1.0, 1.0, 1.0, 1.0, 1.0, 1.0, 1.0, 1.0, 1.0, 1.0, 1.0, 1.0, 1.0, 1.0, 1.0, 1.0, 1.0, 1.0, 1.0, 1.0, 1.0, 1.0, 1.0, 1.0, 1.0, 1.0, 1.0, 1.0, 1.0, 1.0, 1.0, 1.0, 1.0, 1.0, 1.0, 1.0, 1.0, 1.0, 1.0, 1.0, 1.0, 1.0, 1.0, 1.0, 1.0, 1.0, 1.0, 1.0, 1.0, 1.0, 1.0, 1.0, 1.0, 1.0, 1.0, 1.0, 1.0, 1.0, 1.0, 1.0, 1.0, 1.0, 1.0, 1.0, 1.0, 1.0, 1.0, 1.0, 1.0, 1.0, 1.0, 1.0, 1.0, 1.0, 1.0, 1.0, 1.0, 1.0, 1.0, 1.0, 1.0, 1.0, 1.0, 1.0, 1.0, 1.0, 1.0, 1.0, 1.0, 1.0, 1.0, 1.0, 1.0, 1.0, 1.0, 1.0, 1.0, 1.0, 1.0, 1.0, 1.0, 1.0, 1.0, 1.0, 1.0, 1.0, 1.0, 1.0, 1.0, 1.0, 1.0, 1.0, 1.0, 1.0, 1.0, 1.0, 1.0, 1.0, 1.0, 1.0, 1.0, 1.0, 1.0, 1.0, 1.0, 1.0, 1.0, 1.0, 1.0, 1.0, 1.0, 1.0, 1.0, 1.0, 1.0, 1.0, 1.0, 1.0, 1.0, 1.0, 1.0, 1.0, 1.0, 1.0, 1.0, 1.0, 1.0, 1.0, 1.0, 1.0, 1.0, 1.0, 1.0, 1.0, 1.0, 1.0, 1.0, 1.0, 1.0, 1.0, 1.0, 1.0, 1.0, 1.0, 1.0, 1.0, 1.0, 1.0, 1.0, 1.0, 1.0, 1.0, 1.0, 1.0, 1.0, 1.0, 1.0, 1.0, 1.0, 1.0, 1.0, 1.0, 1.0, 1.0, 1.0, 1.0, 1.0, 1.0, 1.0, 1.0, 1.0, 1.0, 1.0, 1.0, 1.0, 1.0, 1.0, 1.0, 1.0, 1.0, 1.0, 1.0, 1.0, 1.0, 1.0, 1.0, 1.0, 1.0, 1.0, 1.0, 1.0, 1.0, 1.0, 1.0, 1.0, 1.0, 1.0, 1.0, 1.0, 1.0, 1.0, 1.0, 1.0, 1.0, 1.0, 1.0, 1.0, 1.0, 1.0, 1.0, 1.0, 1.0, 1.0, 1.0, 1.0, 1.0, 1.0, 1.0, 1.0, 1.0, 1.0, 1.0, 1.0, 1.0, 1.0, 1.0, 1.0, 1.0, 1.0, 1.0, 1.0, 1.0, 1.0, 1.0, 1.0, 1.0, 1.0, 1.0, 1.0, 1.0, 1.0, 1.0, 1.0, 1.0, 1.0, 1.0, 1.0, 1.0, 1.0, 1.0, 1.0, 1.0, 1.0, 1.0, 1.0, 1.0, 1.0, 1.0, 1.0, 1.0, 1.0, 1.0, 1.0, 1.0, 1.0, 1.0, 1.0, 1.0, 1.0, 1.0, 1.0, 1.0, 1.0, 1.0, 1.0, 1.0, 1.0, 1.0, 1.0, 1.0, 1.0, 1.0, 1.0, 1.0, 1.0, 1.0, 1.0, 1.0, 1.0, 1.0, 1.0, 1.0, 1.0, 1.0, 1.0, 1.0, 1.0, 1.0, 1.0, 1.0, 1.0, 1.0, 1.0, 1.0, 1.0, 1.0, 1.0, 1.0, 1.0, 1.0, 1.0, 1.0, 1.0, 1.0, 1.0, 1.0, 1.0, 1.0, 1.0, 1.0, 1.0, 1.0, 1.0, 1.0, 1.0, 1.0, 1.0, 1.0, 1.0, 1.0, 1.0, 1.0, 1.0, 1.0, 1.0, 1.0, 1.0, 1.0, 1.0, 1.0, 1.0, 1.0, 1.0, 1.0, 1.0, 1.0, 1.0, 1.0, 1.0, 1.0, 1.0, 1.0, 1.0, 1.0, 1.0, 1.0, 1.0, 1.0, 1.0, 1.0, 1.0, 1.0, 1.0, 1.0, 1.0, 1.0, 1.0, 1.0, 1.0, 1.0, 1.0, 1.0, 1.0, 1.0, 1.0, 1.0, 1.0, 1.0, 1.0, 1.0, 1.0, 1.0, 1.0, 1.0, 1.0, 1.0, 1.0, 1.0, 1.0, 1.0, 1.0, 1.0, 1.0, 1.0, 1.0, 1.0, 1.0, 1.0, 1.0, 1.0, 1.0, 1.0, 1.0, 1.0, 1.0, 1.0, 1.0, 1.0, 1.0, 1.0, 1.0, 1.0, 1.0, 1.0, 1.0, 1.0, 1.0, 1.0, 1.0, 1.0, 1.0, 1.0, 1.0, 1.0, 1.0, 1.0, 1.0, 1.0, 1.0, 1.0, 1.0, 1.0, 1.0, 1.0, 1.0, 1.0, 1.0, 1.0, 1.0, 1.0, 1.0, 1.0, 1.0, 1.0, 1.0, 1.0, 1.0, 1.0, 1.0, 1.0, 1.0, 1.0, 1.0, 1.0, 1.0, 1.0, 1.0, 1.0, 1.0, 1.0, 1.0, 1.0, 1.0, 1.0, 1.0, 1.0, 1.0, 1.0, 1.0, 1.0, 1.0, 1.0, 1.0, 1.0, 1.0, 1.0, 1.0, 1.0, 1.0, 1.0, 1.0, 1.0, 1.0, 1.0, 1.0, 1.0, 1.0, 1.0, 1.0, 1.0, 1.0, 1.0, 1.0, 1.0, 1.0, 1.0, 1.0, 1.0, 1.0, 1.0, 1.0, 1.0, 1.0, 1.0, 1.0, 1.0, 1.0, 1.0, 1.0, 1.0, 1.0, 1.0, 1.0, 1.0, 1.0, 1.0, 1.0, 1.0, 1.0, 1.0, 1.0, 1.0, 1.0, 1.0, 1.0, 1.0, 1.0, 1.0, 1.0, 1.0, 1.0, 1.0, 1.0, 1.0, 1.0, 1.0, 1.0, 1.0, 1.0, 1.0, 1.0, 1.0, 1.0, 1.0, 1.0, 1.0, 1.0, 1.0, 1.0, 1.0, 1.0, 1.0, 1.0, 1.0, 1.0, 1.0, 1.0, 1.0, 1.0, 1.0, 1.0, 1.0, 1.0, 1.0, 1.0, 1.0, 1.0, 1.0, 1.0, 1.0, 1.0, 1.0, 1.0, 1.0, 1.0, 1.0, 1.0, 1.0, 1.0, 1.0, 1.0, 1.0, 1.0, 1.0, 1.0, 1.0, 1.0, 1.0, 1.0, 1.0, 1.0, 1.0, 1.0, 1.0, 1.0, 1.0, 1.0, 1.0, 1.0, 1.0, 1.0, 1.0, 1.0, 1.0, 1.0, 1.0, 1.0, 1.0, 1.0, 1.0, 1.0, 1.0, 1.0, 1.0, 1.0, 1.0, 1.0, 1.0, 1.0, 1.0, 1.0, 1.0, 1.0, 1.0, 1.0, 1.0, 1.0, 1.0, 1.0, 1.0, 1.0, 1.0, 1.0, 1.0, 1.0, 1.0, 1.0, 1.0, 1.0, 1.0, 1.0, 1.0, 1.0, 1.0, 1.0, 1.0, 1.0, 1.0, 1.0, 1.0, 1.0, 1.0, 1.0, 1.0, 1.0, 1.0, 1.0, 1.0, 1.0, 1.0, 1.0, 1.0, 1.0, 1.0, 1.0, 1.0, 1.0, 1.0, 1.0, 1.0, 1.0, 1.0, 1.0, 1.0, 1.0, 1.0, 1.0, 1.0, 1.0, 1.0, 1.0, 1.0, 1.0, 1.0, 1.0, 1.0, 1.0, 1.0, 1.0, 1.0, 1.0, 1.0, 1.0, 1.0, 1.0, 1.0, 1.0, 1.0, 1.0, 1.0, 1.0, 1.0, 1.0, 1.0, 1.0, 1.0, 1.0, 1.0, 1.0, 1.0, 1.0, 1.0, 1.0, 1.0, 1.0, 1.0, 1.0, 1.0, 1.0, 1.0, 1.0, 1.0, 1.0, 1.0, 1.0, 1.0, 1.0, 1.0, 1.0, 1.0, 1.0, 1.0, 1.0, 1.0, 1.0, 1.0, 1.0, 1.0, 1.0, 1.0, 1.0, 1.0, 1.0, 1.0, 1.0, 1.0, 1.0, 1.0, 1.0, 1.0, 1.0, 1.0, 1.0, 1.0, 1.0, 1.0, 1.0, 1.0, 1.0, 1.0, 1.0, 1.0, 1.0, 1.0, 1.0, 1.0, 1.0, 1.0, 1.0, 1.0, 1.0, 1.0, 1.0, 1.0, 1.0, 1.0, 1.0, 1.0, 1.0, 1.0, 1.0, 1.0, 1.0, 1.0, 1.0, 1.0, 1.0, 1.0, 1.0, 1.0, 1.0, 1.0, 1.0, 1.0, 1.0, 1.0, 1.0, 1.0, 1.0, 1.0, 1.0, 1.0, 1.0, 1.0, 1.0, 1.0, 1.0, 1.0, 1.0, 1.0, 1.0, 1.0, 1.0, 1.0, 1.0, 1.0, 1.0, 1.0, 1.0, 1.0, 1.0, 1.0, 1.0, 1.0, 1.0, 1.0, 1.0, 1.0, 1.0, 1.0, 1.0, 1.0, 1.0, 1.0, 1.0, 1.0, 1.0, 1.0, 1.0, 1.0, 1.0, 1.0, 1.0, 1.0, 1.0, 1.0, 1.0, 1.0, 1.0, 1.0, 1.0, 1.0, 1.0, 1.0, 1.0, 1.0, 1.0, 1.0, 1.0, 1.0, 1.0, 1.0, 1.0, 1.0, 1.0, 1.0, 1.0, 1.0, 1.0, 1.0, 1.0, 1.0, 1.0, 1.0, 1.0, 1.0, 1.0, 1.0, 1.0, 1.0, 1.0, 1.0, 1.0, 1.0, 1.0, 1.0, 1.0, 1.0, 1.0, 1.0, 1.0, 1.0, 1.0, 1.0, 1.0, 1.0, 1.0, 1.0, 1.0, 1.0, 1.0, 1.0, 1.0, 1.0, 1.0, 1.0, 1.0, 1.0, 1.0, 1.0, 1.0, 1.0, 1.0, 1.0, 1.0, 1.0, 1.0, 1.0, 1.0, 1.0, 1.0, 1.0, 1.0, 1.0, 1.0, 1.0, 1.0, 1.0, 1.0, 1.0, 1.0, 1.0, 1.0, 1.0, 1.0, 1.0, 1.0, 1.0, 1.0, 1.0, 1.0, 1.0, 1.0, 1.0, 1.0, 1.0, 1.0, 1.0, 1.0, 1.0, 1.0, 1.0, 1.0, 1.0, 1.0, 1.0, 1.0, 1.0, 1.0, 1.0, 1.0, 1.0, 1.0, 1.0, 1.0, 1.0, 1.0, 1.0, 1.0, 1.0, 1.0, 1.0, 1.0, 1.0, 1.0, 1.0, 1.0, 1.0, 1.0, 1.0, 1.0, 1.0, 1.0, 1.0, 1.0, 1.0, 1.0, 1.0, 1.0, 1.0, 1.0, 1.0, 1.0, 1.0, 1.0, 1.0, 1.0, 1.0, 1.0, 1.0, 1.0, 1.0, 1.0, 1.0, 1.0, 1.0, 1.0, 1.0, 1.0, 1.0, 1.0, 1.0, 1.0, 1.0, 1.0, 1.0, 1.0, 1.0, 1.0, 1.0, 1.0, 1.0, 1.0, 1.0, 1.0, 1.0, 1.0, 1.0, 1.0, 1.0, 1.0, 1.0, 1.0, 1.0, 1.0, 1.0, 1.0, 1.0, 1.0, 1.0, 1.0, 1.0, 1.0, 1.0, 1.0, 1.0, 1.0, 1.0, 1.0, 1.0, 1.0, 1.0, 1.0, 1.0, 1.0, 1.0, 1.0, 1.0, 1.0, 1.0, 1.0, 1.0, 1.0, 1.0, 1.0, 1.0, 1.0, 1.0, 1.0, 1.0, 1.0, 1.0, 1.0, 1.0, 1.0, 1.0, 1.0, 1.0, 1.0, 1.0, 1.0, 1.0, 1.0, 1.0, 1.0, 1.0, 1.0, 1.0, 1.0, 1.0, 1.0, 1.0, 1.0, 1.0, 1.0, 1.0, 1.0, 1.0, 1.0, 1.0, 1.0, 1.0, 1.0, 1.0, 1.0, 1.0, 1.0, 1.0, 1.0, 1.0, 1.0, 1.0, 1.0, 1.0, 1.0, 1.0, 1.0, 1.0, 1.0, 1.0, 1.0, 1.0, 1.0, 1.0, 1.0, 1.0, 1.0, 1.0, 1.0, 1.0, 1.0, 1.0, 1.0, 1.0, 1.0, 1.0, 1.0, 1.0, 1.0, 1.0, 1.0, 1.0, 1.0, 1.0, 1.0, 1.0, 1.0, 1.0, 1.0, 1.0, 1.0, 1.0, 1.0, 1.0, 1.0, 1.0, 1.0, 1.0, 1.0, 1.0, 1.0, 1.0, 1.0, 1.0, 1.0, 1.0, 1.0, 1.0, 1.0, 1.0, 1.0, 1.0, 1.0, 1.0, 1.0, 1.0, 1.0, 1.0, 1.0, 1.0, 1.0, 1.0, 1.0, 1.0, 1.0, 1.0, 1.0, 1.0, 1.0, 1.0, 1.0, 1.0, 1.0, 1.0, 1.0, 1.0, 1.0, 1.0, 1.0, 1.0, 1.0, 1.0, 1.0, 1.0, 1.0, 1.0, 1.0, 1.0, 1.0, 1.0, 1.0, 1.0, 1.0, 1.0, 1.0, 1.0, 1.0, 1.0, 1.0, 1.0, 1.0, 1.0, 1.0, 1.0, 1.0, 1.0, 1.0, 1.0, 1.0, 1.0, 1.0, 1.0, 1.0, 1.0, 1.0, 1.0, 1.0, 1.0, 1.0, 1.0, 1.0, 1.0, 1.0, 1.0, 1.0, 1.0, 1.0, 1.0, 1.0, 1.0, 1.0, 1.0, 1.0, 1.0, 1.0, 1.0, 1.0, 1.0, 1.0, 1.0, 1.0, 1.0, 1.0, 1.0, 1.0, 1.0, 1.0, 1.0, 1.0, 1.0, 1.0, 1.0, 1.0, 1.0, 1.0, 1.0, 1.0, 1.0, 1.0, 1.0, 1.0, 1.0, 1.0, 1.0, 1.0, 1.0, 1.0, 1.0, 1.0, 1.0, 1.0, 1.0, 1.0, 1.0, 1.0, 1.0, 1.0, 1.0, 1.0, 1.0, 1.0, 1.0, 1.0, 1.0, 1.0, 1.0, 1.0, 1.0, 1.0, 1.0, 1.0, 1.0, 1.0, 1.0, 1.0, 1.0, 1.0, 1.0, 1.0, 1.0, 1.0, 1.0, 1.0, 1.0, 1.0, 1.0, 1.0, 1.0, 1.0, 1.0, 1.0, 1.0, 1.0, 1.0, 1.0, 1.0, 1.0, 1.0, 1.0, 1.0, 1.0, 1.0, 1.0, 1.0, 1.0, 1.0, 1.0, 1.0, 1.0, 1.0, 1.0, 1.0, 1.0, 1.0, 1.0, 1.0, 1.0, 1.0, 1.0, 1.0, 1.0, 1.0, 1.0, 1.0, 1.0, 1.0, 1.0, 1.0, 1.0, 1.0, 1.0, 1.0, 1.0, 1.0, 1.0, 1.0, 1.0, 1.0, 1.0, 1.0, 1.0, 1.0, 1.0, 1.0, 1.0, 1.0, 1.0, 1.0, 1.0, 1.0, 1.0, 1.0, 1.0, 1.0, 1.0, 1.0, 1.0, 1.0, 1.0, 1.0, 1.0, 1.0, 1.0, 1.0, 1.0, 1.0, 1.0, 1.0, 1.0, 1.0, 1.0, 1.0, 1.0, 1.0, 1.0, 1.0, 1.0, 1.0, 1.0, 1.0, 1.0, 1.0, 1.0, 1.0, 1.0, 1.0, 1.0, 1.0, 1.0, 1.0, 1.0, 1.0, 1.0, 1.0, 1.0, 1.0, 1.0, 1.0, 1.0, 1.0, 1.0, 1.0, 1.0, 1.0, 1.0, 1.0, 1.0, 1.0, 1.0, 1.0, 1.0, 1.0, 1.0, 1.0, 1.0, 1.0, 1.0, 1.0, 1.0, 1.0, 1.0, 1.0, 1.0, 1.0, 1.0, 1.0, 1.0, 1.0, 1.0, 1.0, 1.0, 1.0, 1.0, 1.0, 1.0, 1.0, 1.0, 1.0, 1.0, 1.0, 1.0, 1.0, 1.0, 1.0, 1.0, 1.0, 1.0, 1.0, 1.0, 1.0, 1.0, 1.0, 1.0, 1.0, 1.0, 1.0, 1.0, 1.0, 1.0, 1.0, 1.0, 1.0, 1.0, 1.0, 1.0, 1.0, 1.0, 1.0, 1.0, 1.0, 1.0, 1.0, 1.0, 1.0, 1.0, 1.0, 1.0, 1.0, 1.0, 1.0, 1.0, 1.0, 1.0, 1.0, 1.0, 1.0, 1.0, 1.0, 1.0, 1.0, 1.0, 1.0, 1.0, 1.0, 1.0, 1.0, 1.0, 1.0, 1.0, 1.0, 1.0, 1.0, 1.0, 1.0, 1.0, 1.0, 1.0, 1.0, 1.0, 1.0, 1.0, 1.0, 1.0, 1.0, 1.0, 1.0, 1.0, 1.0, 1.0, 1.0, 1.0, 1.0, 1.0, 1.0, 1.0, 1.0, 1.0, 1.0, 1.0, 1.0, 1.0, 1.0, 1.0, 1.0, 1.0, 1.0, 1.0, 1.0, 1.0, 1.0, 1.0, 1.0, 1.0, 1.0, 1.0, 1.0, 1.0, 1.0, 1.0, 1.0, 1.0, 1.0, 1.0, 1.0, 1.0, 1.0, 1.0, 1.0, 1.0, 1.0, 1.0, 1.0, 1.0, 1.0, 1.0, 1.0, 1.0, 1.0, 1.0, 1.0, 1.0, 1.0, 1.0, 1.0, 1.0, 1.0, 1.0, 1.0, 1.0, 1.0, 1.0, 1.0, 1.0, 1.0, 1.0, 1.0, 1.0, 1.0, 1.0, 1.0, 1.0, 1.0, 1.0, 1.0, 1.0, 1.0, 1.0, 1.0, 1.0, 1.0, 1.0, 1.0, 1.0, 1.0, 1.0, 1.0, 1.0, 1.0, 1.0, 1.0, 1.0, 1.0, 1.0, 1.0, 1.0, 1.0, 1.0, 1.0, 1.0, 1.0, 1.0, 1.0, 1.0, 1.0, 1.0, 1.0, 1.0, 1.0, 1.0, 1.0, 1.0, 1.0, 1.0, 1.0, 1.0, 1.0, 1.0, 1.0, 1.0, 1.0, 1.0, 1.0, 1.0, 1.0, 1.0, 1.0, 1.0, 1.0, 1.0, 1.0, 1.0, 1.0, 1.0, 1.0, 1.0, 1.0, 1.0, 1.0, 1.0, 1.0, 1.0, 1.0, 1.0, 1.0, 1.0, 1.0, 1.0, 1.0, 1.0, 1.0, 1.0, 1.0, 1.0, 1.0, 1.0, 1.0, 1.0, 1.0, 1.0, 1.0, 1.0, 1.0, 1.0, 1.0, 1.0, 1.0, 1.0, 1.0, 1.0, 1.0, 1.0, 1.0, 1.0, 1.0, 1.0, 1.0, 1.0, 1.0, 1.0, 1.0, 1.0, 1.0, 1.0, 1.0, 1.0, 1.0, 1.0, 1.0, 1.0, 1.0, 1.0, 1.0, 1.0, 1.0, 1.0, 1.0, 1.0, 1.0, 1.0, 1.0, 1.0, 1.0, 1.0, 1.0, 1.0, 1.0, 1.0, 1.0, 1.0, 1.0, 1.0, 1.0, 1.0, 1.0, 1.0, 1.0, 1.0, 1.0, 1.0, 1.0, 1.0, 1.0, 1.0, 1.0, 1.0, 1.0, 1.0, 1.0, 1.0, 1.0, 1.0, 1.0, 1.0, 1.0, 1.0, 1.0, 1.0, 1.0, 1.0, 1.0, 1.0, 1.0, 1.0, 1.0, 1.0, 1.0, 1.0, 1.0, 1.0, 1.0, 1.0, 1.0, 1.0, 1.0, 1.0, 1.0, 1.0, 1.0, 1.0, 1.0, 1.0, 1.0, 1.0, 1.0, 1.0, 1.0, 1.0, 1.0, 1.0, 1.0, 1.0, 1.0, 1.0, 1.0, 1.0, 1.0, 1.0, 1.0, 1.0, 1.0, 1.0, 1.0, 1.0, 1.0, 1.0, 1.0, 1.0, 1.0, 1.0, 1.0, 1.0, 1.0, 1.0, 1.0, 1.0, 1.0, 1.0, 1.0, 1.0, 1.0, 1.0, 1.0, 1.0, 1.0, 1.0, 1.0, 1.0, 1.0, 1.0, 1.0, 1.0, 1.0, 1.0, 1.0, 1.0, 1.0, 1.0, 1.0, 1.0, 1.0, 1.0, 1.0, 1.0, 1.0, 1.0, 1.0, 1.0, 1.0, 1.0, 1.0, 1.0, 1.0, 1.0, 1.0, 1.0, 1.0, 1.0, 1.0, 1.0, 1.0, 1.0, 1.0, 1.0, 1.0, 1.0, 1.0, 1.0, 1.0, 1.0, 1.0, 1.0, 1.0, 1.0, 1.0, 1.0, 1.0, 1.0, 1.0, 1.0, 1.0, 1.0, 1.0, 1.0, 1.0, 1.0, 1.0, 1.0, 1.0, 1.0, 1.0, 1.0, 1.0, 1.0, 1.0, 1.0, 1.0, 1.0, 1.0, 1.0, 1.0, 1.0, 1.0, 1.0, 1.0, 1.0, 1.0, 1.0, 1.0, 1.0, 1.0, 1.0, 1.0, 1.0, 1.0, 1.0, 1.0, 1.0, 1.0, 1.0, 1.0, 1.0, 1.0, 1.0, 1.0, 1.0, 1.0, 1.0, 1.0, 1.0, 1.0, 1.0, 1.0, 1.0, 1.0, 1.0, 1.0, 1.0, 1.0, 1.0, 1.0, 1.0, 1.0, 1.0, 1.0, 1.0, 1.0, 1.0, 1.0, 1.0, 1.0, 1.0, 1.0, 1.0, 1.0, 1.0, 1.0, 1.0, 1.0, 1.0, 1.0, 1.0, 1.0, 1.0, 1.0, 1.0, 1.0, 1.0, 1.0, 1.0, 1.0, 1.0, 1.0, 1.0, 1.0, 1.0, 1.0, 1.0, 1.0, 1.0, 1.0, 1.0, 1.0, 1.0, 1.0, 1.0, 1.0, 1.0, 1.0, 1.0, 1.0, 1.0, 1.0, 1.0, 1.0, 1.0, 1.0, 1.0, 1.0, 1.0, 1.0, 1.0, 1.0, 1.0, 1.0, 1.0, 1.0, 1.0, 1.0, 1.0, 1.0, 1.0, 1.0, 1.0, 1.0, 1.0, 1.0, 1.0, 1.0, 1.0, 1.0, 1.0, 1.0, 1.0, 1.0, 1.0, 1.0, 1.0, 1.0, 1.0, 1.0, 1.0, 1.0, 1.0, 1.0, 1.0, 1.0, 1.0, 1.0, 1.0, 1.0, 1.0, 1.0, 1.0, 1.0, 1.0, 1.0, 1.0, 1.0, 1.0, 1.0, 1.0, 1.0, 1.0, 1.0, 1.0, 1.0, 1.0, 1.0, 1.0, 1.0, 1.0, 1.0, 1.0, 1.0, 1.0, 1.0, 1.0, 1.0, 1.0, 1.0, 1.0, 1.0, 1.0, 1.0, 1.0, 1.0, 1.0, 1.0, 1.0, 1.0, 1.0, 1.0, 1.0, 1.0, 1.0, 1.0, 1.0, 1.0, 1.0, 1.0, 1.0, 1.0, 1.0, 1.0, 1.0, 1.0, 1.0, 1.0, 1.0, 1.0, 1.0, 1.0, 1.0, 1.0, 1.0, 1.0, 1.0, 1.0, 1.0, 1.0, 1.0, 1.0, 1.0, 1.0, 1.0, 1.0, 1.0, 1.0, 1.0, 1.0, 1.0, 1.0, 1.0, 1.0, 1.0, 1.0, 1.0, 1.0, 1.0, 1.0, 1.0, 1.0, 1.0, 1.0, 1.0, 1.0, 1.0, 1.0, 1.0, 1.0, 1.0, 1.0, 1.0, 1.0, 1.0, 1.0, 1.0, 1.0, 1.0, 1.0, 1.0, 1.0, 1.0, 1.0, 1.0, 1.0, 1.0, 1.0, 1.0, 1.0, 1.0, 1.0, 1.0, 1.0, 1.0, 1.0, 1.0, 1.0, 1.0, 1.0, 1.0, 1.0, 1.0, 1.0, 1.0, 1.0, 1.0, 1.0, 1.0, 1.0, 1.0, 1.0, 1.0, 1.0, 1.0, 1.0, 1.0, 1.0, 1.0, 1.0, 1.0, 1.0, 1.0, 1.0, 1.0, 1.0, 1.0, 1.0, 1.0, 1.0, 1.0, 1.0, 1.0, 1.0, 1.0, 1.0, 1.0, 1.0, 1.0, 1.0, 1.0, 1.0, 1.0, 1.0, 1.0, 1.0, 1.0, 1.0, 1.0, 1.0, 1.0, 1.0, 1.0, 1.0, 1.0, 1.0, 1.0, 1.0, 1.0, 1.0, 1.0, 1.0, 1.0, 1.0, 1.0, 1.0, 1.0, 1.0, 1.0, 1.0, 1.0, 1.0, 1.0, 1.0, 1.0, 1.0, 1.0, 1.0, 1.0, 1.0, 1.0, 1.0, 1.0, 1.0, 1.0, 1.0, 1.0, 1.0, 1.0, 1.0, 1.0, 1.0, 1.0, 1.0, 1.0, 1.0, 1.0, 1.0, 1.0, 1.0, 1.0, 1.0, 1.0, 1.0, 1.0, 1.0, 1.0, 1.0, 1.0, 1.0, 1.0, 1.0, 1.0, 1.0, 1.0, 1.0, 1.0, 1.0, 1.0, 1.0, 1.0, 1.0, 1.0, 1.0, 1.0, 1.0, 1.0, 1.0, 1.0, 1.0, 1.0, 1.0, 1.0, 1.0, 1.0, 1.0, 1.0, 1.0, 1.0, 1.0, 1.0, 1.0, 1.0, 1.0, 1.0, 1.0, 1.0, 1.0, 1.0, 1.0, 1.0, 1.0, 1.0, 1.0, 1.0, 1.0, 1.0, 1.0, 1.0, 1.0, 1.0, 1.0, 1.0, 1.0, 1.0, 1.0, 1.0, 1.0, 1.0, 1.0, 1.0, 1.0, 1.0, 1.0, 1.0, 1.0, 1.0, 1.0, 1.0, 1.0, 1.0, 1.0, 1.0, 1.0, 1.0, 1.0, 1.0, 1.0, 1.0, 1.0, 1.0, 1.0, 1.0, 1.0, 1.0, 1.0, 1.0, 1.0, 1.0, 1.0, 1.0, 1.0, 1.0, 1.0, 1.0, 1.0, 1.0, 1.0, 1.0, 1.0, 1.0, 1.0, 1.0, 1.0, 1.0, 1.0, 1.0, 1.0, 1.0, 1.0, 1.0, 1.0, 1.0, 1.0, 1.0, 1.0, 1.0, 1.0, 1.0, 1.0, 1.0, 1.0, 1.0, 1.0, 1.0, 1.0, 1.0, 1.0, 1.0, 1.0, 1.0, 1.0, 1.0, 1.0, 1.0, 1.0, 1.0, 1.0, 1.0, 1.0, 1.0, 1.0, 1.0, 1.0, 1.0, 1.0, 1.0, 1.0, 1.0, 1.0, 1.0, 1.0, 1.0, 1.0, 1.0, 1.0, 1.0, 1.0, 1.0, 1.0, 1.0, 1.0, 1.0, 1.0, 1.0, 1.0, 1.0, 1.0, 1.0, 1.0, 1.0, 1.0, 1.0, 1.0, 1.0, 1.0, 1.0, 1.0, 1.0, 1.0, 1.0, 1.0, 1.0, 1.0, 1.0, 1.0, 1.0, 1.0, 1.0, 1.0, 1.0, 1.0, 1.0, 1.0, 1.0, 1.0, 1.0, 1.0, 1.0, 1.0, 1.0, 1.0, 1.0, 1.0, 1.0, 1.0, 1.0, 1.0, 1.0, 1.0, 1.0, 1.0, 1.0, 1.0, 1.0, 1.0, 1.0, 1.0, 1.0, 1.0, 1.0, 1.0, 1.0, 1.0, 1.0, 1.0, 1.0, 1.0, 1.0, 1.0, 1.0, 1.0, 1.0, 1.0, 1.0, 1.0, 1.0, 1.0, 1.0, 1.0, 1.0, 1.0, 1.0, 1.0, 1.0, 1.0, 1.0, 1.0, 1.0, 1.0, 1.0, 1.0, 1.0, 1.0, 1.0, 1.0, 1.0, 1.0, 1.0, 1.0, 1.0, 1.0, 1.0, 1.0, 1.0, 1.0, 1.0, 1.0, 1.0, 1.0, 1.0, 1.0, 1.0, 1.0, 1.0, 1.0, 1.0, 1.0, 1.0, 1.0, 1.0, 1.0, 1.0, 1.0, 1.0, 1.0, 1.0, 1.0, 1.0, 1.0, 1.0, 1.0, 1.0, 1.0, 1.0, 1.0, 1.0, 1.0, 1.0, 1.0, 1.0, 1.0, 1.0, 1.0, 1.0, 1.0, 1.0, 1.0, 1.0, 1.0, 1.0, 1.0, 1.0, 1.0, 1.0, 1.0, 1.0, 1.0, 1.0, 1.0, 1.0, 1.0, 1.0, 1.0, 1.0, 1.0, 1.0, 1.0, 1.0, 1.0, 1.0, 1.0, 1.0, 1.0, 1.0, 1.0, 1.0, 1.0, 1.0, 1.0, 1.0, 1.0, 1.0, 1.0, 1.0, 1.0, 1.0, 1.0, 1.0, 1.0, 1.0, 1.0, 1.0, 1.0, 1.0, 1.0, 1.0, 1.0, 1.0, 1.0, 1.0, 1.0, 1.0, 1.0, 1.0, 1.0, 1.0, 1.0, 1.0, 1.0, 1.0, 1.0, 1.0, 1.0, 1.0, 1.0, 1.0, 1.0, 1.0, 1.0, 1.0, 1.0, 1.0, 1.0, 1.0, 1.0, 1.0, 1.0, 1.0, 1.0, 1.0, 1.0, 1.0, 1.0, 1.0, 1.0, 1.0, 1.0, 1.0, 1.0, 1.0, 1.0, 1.0, 1.0, 1.0, 1.0, 1.0, 1.0, 1.0, 1.0, 1.0, 1.0, 1.0, 1.0, 1.0, 1.0, 1.0, 1.0, 1.0, 1.0, 1.0, 1.0, 1.0, 1.0, 1.0, 1.0, 1.0, 1.0, 1.0, 1.0, 1.0, 1.0, 1.0, 1.0, 1.0, 1.0, 1.0, 1.0, 1.0, 1.0, 1.0, 1.0, 1.0, 1.0, 1.0, 1.0, 1.0, 1.0, 1.0, 1.0, 1.0, 1.0, 1.0, 1.0, 1.0, 1.0, 1.0, 1.0, 1.0, 1.0, 1.0, 1.0, 1.0, 1.0, 1.0, 1.0, 1.0, 1.0, 1.0, 1.0, 1.0, 1.0, 1.0, 1.0, 1.0, 1.0, 1.0, 1.0, 1.0, 1.0, 1.0, 1.0, 1.0, 1.0, 1.0, 1.0, 1.0, 1.0, 1.0, 1.0, 1.0, 1.0, 1.0, 1.0, 1.0, 1.0, 1.0, 1.0, 1.0, 1.0, 1.0, 1.0, 1.0, 1.0, 1.0, 1.0, 1.0, 1.0, 1.0, 1.0, 1.0, 1.0, 1.0, 1.0, 1.0, 1.0, 1.0, 1.0, 1.0, 1.0, 1.0, 1.0, 1.0, 1.0, 1.0, 1.0, 1.0, 1.0, 1.0, 1.0, 1.0, 1.0, 1.0, 1.0, 1.0, 1.0, 1.0, 1.0, 1.0, 1.0, 1.0, 1.0, 1.0, 1.0, 1.0, 1.0, 1.0, 1.0, 1.0, 1.0, 1.0, 1.0, 1.0, 1.0, 1.0, 1.0, 1.0, 1.0, 1.0, 1.0, 1.0, 1.0, 1.0, 1.0, 1.0, 1.0, 1.0, 1.0, 1.0, 1.0, 1.0, 1.0, 1.0, 1.0, 1.0, 1.0, 1.0, 1.0, 1.0, 1.0, 1.0, 1.0, 1.0, 1.0, 1.0, 1.0, 1.0, 1.0, 1.0, 1.0, 1.0, 1.0, 1.0, 1.0, 1.0, 1.0, 1.0, 1.0, 1.0, 1.0, 1.0, 1.0, 1.0, 1.0, 1.0, 1.0, 1.0, 1.0, 1.0, 1.0, 1.0, 1.0, 1.0, 1.0, 1.0, 1.0, 1.0, 1.0, 1.0, 1.0, 1.0, 1.0, 1.0, 1.0, 1.0, 1.0, 1.0, 1.0, 1.0, 1.0, 1.0, 1.0, 1.0, 1.0, 1.0, 1.0, 1.0, 1.0, 1.0, 1.0, 1.0, 1.0, 1.0, 1.0, 1.0, 1.0, 1.0, 1.0, 1.0, 1.0, 1.0, 1.0, 1.0, 1.0, 1.0, 1.0, 1.0, 1.0, 1.0, 1.0, 1.0, 1.0, 1.0, 1.0, 1.0, 1.0, 1.0, 1.0, 1.0, 1.0, 1.0, 1.0, 1.0, 1.0, 1.0, 1.0, 1.0, 1.0, 1.0, 1.0, 1.0, 1.0, 1.0, 1.0, 1.0, 1.0, 1.0, 1.0, 1.0, 1.0, 1.0, 1.0, 1.0, 1.0, 1.0, 1.0, 1.0, 1.0, 1.0, 1.0, 1.0, 1.0, 1.0, 1.0, 1.0, 1.0, 1.0, 1.0, 1.0, 1.0, 1.0, 1.0, 1.0, 1.0, 1.0, 1.0, 1.0, 1.0, 1.0, 1.0, 1.0, 1.0, 1.0, 1.0, 1.0, 1.0, 1.0, 1.0, 1.0, 1.0, 1.0, 1.0, 1.0, 1.0, 1.0, 1.0, 1.0, 1.0, 1.0, 1.0, 1.0, 1.0, 1.0, 1.0, 1.0, 1.0, 1.0, 1.0, 1.0, 1.0, 1.0, 1.0, 1.0, 1.0, 1.0, 1.0, 1.0, 1.0, 1.0, 1.0])
me_cube.materials.append(mat_material)
me_cube.materials.append(mat_material_001)
me_cube.use_remesh_preserve_volume = False
me_cube.use_remesh_preserve_attributes = False
me_cube.use_mirror_x = True
me_cube.use_paint_bone_selection = False
me_cube.use_paint_mask_vertex = True
me_cube.update()
arm_armature = bpy.data.armatures.new('Armature')  # bones are not reproduced

# ---- objects
ob_camera = bpy.data.objects.new('Camera', cam_camera)
ob_armature = bpy.data.objects.new('Armature', arm_armature)
ob_hands = bpy.data.objects.new('Hands', me_cube)

# ---- transforms, parenting, visibility, modifiers, constraints
ob_camera.location = (0.0, 0.0, 0.0)
ob_camera.rotation_mode = 'QUATERNION'
ob_camera.rotation_quaternion = (5.339e-08, -5.339e-08, -0.7071, -0.7071)
ob_camera.hide_viewport = True
ob_camera.lineart.crease_threshold = 0.0
ob_armature.location = (0.0, 0.0, 0.0)
ob_armature.rotation_mode = 'QUATERNION'
ob_armature.rotation_quaternion = (1.0, 0.0, 0.0, 0.0)
ob_armature.display_type = 'WIRE'
ob_armature.lineart.crease_threshold = 0.0
ob_hands.parent = ob_armature
ob_hands.location = (0.0, 0.0, 0.0)
ob_hands.lineart.crease_threshold = 0.0
ob_hands.use_mesh_mirror_x = True
_vg = ob_hands.vertex_groups.new(name='Arm.L')
_vg = ob_hands.vertex_groups.new(name='Arm.L.001')
_vg = ob_hands.vertex_groups.new(name='Wrist.L')
_vg = ob_hands.vertex_groups.new(name='Hand.L')
_vg = ob_hands.vertex_groups.new(name='Pinky.L')
_vg = ob_hands.vertex_groups.new(name='Pinky.L.002')
_vg = ob_hands.vertex_groups.new(name='Pinky.L.001')
_vg = ob_hands.vertex_groups.new(name='Index.L')
_vg = ob_hands.vertex_groups.new(name='Index.L.002')
_vg = ob_hands.vertex_groups.new(name='Index.L.001')
_vg = ob_hands.vertex_groups.new(name='Thumb.L')
for _i, _w in zip([0, 31, 152], [0.0, 0.0, 0.0]): _vg.add([_i], _w, 'REPLACE')
_vg = ob_hands.vertex_groups.new(name='Thumb.L.002')
for _i, _w in zip([0, 1, 3, 4, 6, 7, 12, 13, 65, 147, 148, 151, 152], [0.0, 0.0, 0.0, 0.0, 0.0, 0.0, 0.0, 0.0, 0.0, 0.0, 0.0, 0.0, 0.0]): _vg.add([_i], _w, 'REPLACE')
_vg = ob_hands.vertex_groups.new(name='Thumb.L.001')
_vg = ob_hands.vertex_groups.new(name='Arm.R')
for _i, _w in zip([82, 83, 84, 88, 89, 90, 91, 92, 93, 94, 95, 96, 97, 98, 99, 100, 101, 102, 103, 104, 105, 106, 107, 108, 109, 110, 111, 112, 113, 114, 115, 116, 117, 118, 119, 120, 121, 122, 123, 124, 125, 126, 127, 128, 129, 160, 161, 162, 163, 164, 165, 166, 167, 168, 169, 170, 171, 172, 173, 174, 175, 176, 177, 178, 179, 180, 181, 182, 183, 184, 185, 186, 187, 188, 189, 190, 191, 192, 193, 194, 195, 196, 197, 198, 199, 200, 201, 202, 203, 204, 205, 206, 207], [0.03345, 0.05353, 0.006922, 0.00434, 0.03142, 0.2968, 0.3602, 0.2234, 0.1551, 0.1122, 0.1265, 0.2037, 0.3011, 0.7186, 0.6813, 0.756, 0.773, 0.5218, 0.5155, 0.7306, 0.7087, 0.9591, 0.9555, 0.9657, 0.9724, 0.9598, 0.9597, 0.9675, 0.9611, 0.9896, 0.9882, 0.9919, 0.9937, 0.9934, 0.9929, 0.9923, 0.9902, 0.2069, 0.1663, 0.104, 0.06323, 0.05608, 0.07754, 0.1152, 0.1651, 0.2968, 0.3602, 0.2234, 0.1551, 0.1122, 0.1265, 0.2037, 0.3011, 0.7186, 0.6813, 0.756, 0.773, 0.5218, 0.5155, 0.7306, 0.7087, 0.9591, 0.9555, 0.9657, 0.9724, 0.9598, 0.9597, 0.9675, 0.9611, 0.9611, 0.9675, 0.9597, 0.9598, 0.9724, 0.9657, 0.9555, 0.9591, 0.7087, 0.7306, 0.5155, 0.5218, 0.773, 0.756, 0.6813, 0.7186, 0.3011, 0.2037, 0.1265, 0.1122, 0.1551, 0.2234, 0.3602, 0.2968]): _vg.add([_i], _w, 'REPLACE')
_vg = ob_hands.vertex_groups.new(name='Arm.R.001')
for _i, _w in zip([82, 83, 84, 85, 86, 87, 88, 89, 90, 91, 92, 93, 94, 95, 96, 97, 98, 99, 100, 101, 102, 103, 104, 105, 106, 107, 108, 110, 111, 112, 113, 122, 123, 124, 125, 126, 127, 128, 129, 160, 161, 162, 163, 164, 165, 166, 167, 168, 169, 170, 171, 172, 173, 174, 175, 176, 177, 178, 180, 181, 182, 183, 184, 185, 186, 187, 189, 190, 191, 192, 193, 194, 195, 196, 197, 198, 199, 200, 201, 202, 203, 204, 205, 206, 207], [0.1979, 0.1979, 0.1979, 0.1979, 0.1979, 0.1979, 0.1979, 0.1979, 0.5303, 0.4869, 0.6084, 0.6997, 0.7553, 0.7491, 0.6783, 0.5631, 0.2147, 0.2458, 0.1944, 0.1992, 0.4658, 0.4708, 0.2368, 0.2374, 0.0129, 0.01954, 0.004562, 0.02685, 0.02625, 0.006593, 0.01291, 0.2853, 0.3225, 0.3832, 0.4283, 0.426, 0.3924, 0.3443, 0.3059, 0.5303, 0.4869, 0.6084, 0.6997, 0.7553, 0.7491, 0.6783, 0.5631, 0.2147, 0.2458, 0.1944, 0.1992, 0.4658, 0.4708, 0.2368, 0.2374, 0.0129, 0.01954, 0.004562, 0.02685, 0.02625, 0.006593, 0.01291, 0.01291, 0.006593, 0.02625, 0.02685, 0.004562, 0.01954, 0.0129, 0.2374, 0.2368, 0.4708, 0.4658, 0.1992, 0.1944, 0.2458, 0.2147, 0.5631, 0.6783, 0.7491, 0.7553, 0.6997, 0.6084, 0.4869, 0.5303]): _vg.add([_i], _w, 'REPLACE')
_vg = ob_hands.vertex_groups.new(name='Wrist.R')
for _i, _w in zip([14, 15, 28, 29, 32, 33, 34, 35, 36, 37, 38, 39, 40, 41, 42, 43, 44, 45, 66, 67, 68, 69, 70, 71, 72, 73, 74, 75, 76, 77, 78, 79, 80, 81, 82, 83, 84, 85, 86, 87, 88, 89, 90, 91, 92, 93, 94, 95, 96, 97, 98, 99, 100, 101, 104, 105, 122, 123, 124, 125, 126, 127, 128, 129, 130, 131, 132, 133, 134, 135, 136, 137, 138, 139, 140, 141, 142, 143, 144, 145, 154, 156, 157, 158, 159, 160, 161, 162, 163, 164, 165, 166, 167, 168, 169, 170, 171, 174, 175, 192, 193, 196, 197, 198, 199, 200, 201, 202, 203, 204, 205, 206, 207, 208, 209, 210, 211, 212, 213, 214, 215, 216, 217, 218, 219, 220, 221, 222, 223], [0.1875, 0.1875, 0.05282, 0.02626, 0.1875, 0.1875, 0.1875, 0.1875, 0.1875, 0.1875, 0.8038, 0.8391, 0.8199, 0.5771, 0.5336, 0.8418, 0.9141, 0.8963, 0.9174, 0.9362, 0.9256, 0.9266, 0.9081, 0.9286, 0.9679, 0.9582, 0.9826, 0.9846, 0.9843, 0.9846, 0.9824, 0.9845, 0.991, 0.9894, 0.5625, 0.5625, 0.5625, 0.5625, 0.5625, 0.5625, 0.5625, 0.5625, 0.256, 0.2187, 0.2188, 0.2187, 0.2187, 0.2187, 0.2187, 0.2187, 0.06668, 0.07286, 0.04919, 0.005723, 0.01523, 0.0539, 0.5073, 0.5624, 0.5625, 0.5625, 0.5625, 0.4409, 0.375, 0.375, 0.5133, 0.5419, 0.5508, 0.5146, 0.3605, 0.3823, 0.5037, 0.4956, 0.09375, 0.09375, 0.09375, 0.09375, 0.09375, 0.09375, 0.1202, 0.09375, 0.05282, 0.09375, 0.09375, 0.1202, 0.09375, 0.256, 0.2187, 0.2188, 0.2187, 0.2187, 0.2187, 0.2187, 0.2187, 0.06668, 0.07286, 0.04919, 0.005723, 0.01523, 0.0539, 0.0539, 0.01523, 0.005723, 0.04919, 0.07286, 0.06668, 0.2187, 0.2187, 0.2187, 0.2187, 0.2187, 0.2188, 0.2187, 0.256, 0.685, 0.6297, 0.5303, 0.5367, 0.6396, 0.6547, 0.6724, 0.6805, 0.6762, 0.6497, 0.6618, 0.4797, 0.447, 0.6782, 0.7325, 0.7191]): _vg.add([_i], _w, 'REPLACE')
_vg = ob_hands.vertex_groups.new(name='Hand.R')
for _i, _w in zip([0, 1, 4, 5, 6, 14, 15, 22, 23, 24, 27, 28, 29, 30, 31, 32, 33, 34, 35, 36, 37, 38, 39, 40, 41, 42, 43, 44, 45, 47, 50, 66, 67, 68, 69, 70, 71, 72, 73, 130, 131, 132, 133, 134, 135, 136, 137, 138, 139, 140, 141, 142, 143, 144, 145, 146, 147, 149, 150, 151, 152, 153, 154, 155, 156, 157, 158, 159, 208, 209, 210, 211, 212, 213, 214, 215, 216, 217, 218, 219, 220, 221, 222, 223], [0.1142, 0.1231, 0.143, 0.0008946, 0.008614, 0.09113, 0.09386, 0.0574, 0.08531, 0.1402, 0.09607, 0.6376, 0.4283, 0.807, 0.7014, 0.7317, 0.8135, 0.72, 0.7279, 0.8654, 0.663, 0.1876, 0.1875, 0.1875, 0.1942, 0.1875, 0.1875, 0.1875, 0.1875, 0.00393, 0.0003861, 0.1979, 0.1979, 0.1979, 0.1979, 0.1979, 0.1979, 0.1979, 0.1979, 0.1407, 0.4252, 0.5264, 0.4577, 0.4537, 0.5038, 0.4596, 0.1394, 0.04693, 0.04556, 0.1071, 0.104, 0.6822, 0.699, 0.6788, 0.778, 0.1402, 0.143, 0.00393, 0.0008946, 0.1231, 0.6664, 0.7426, 0.6376, 0.0003861, 0.1071, 0.699, 0.6788, 0.778, 0.2765, 0.324, 0.323, 0.3298, 0.2932, 0.2145, 0.2175, 0.327, 0.1641, 0.1635, 0.3236, 0.349, 0.3206, 0.3226, 0.357, 0.3064]): _vg.add([_i], _w, 'REPLACE')
_vg = ob_hands.vertex_groups.new(name='Pinky.R')
for _i, _w in zip([4, 5, 22, 23, 24, 27, 28, 29, 30, 31, 32, 33, 34, 35, 36, 37, 47, 49, 50, 52, 53, 54, 55, 60, 61, 133, 135, 142, 143, 144, 145, 146, 147, 149, 150, 152, 153, 154, 155, 157, 158, 159, 208, 209, 210, 211, 212, 213, 214, 215, 219, 221], [0.08199, 0.9642, 0.81, 0.09228, 0.6096, 0.5956, 0.1771, 0.1771, 0.163, 0.0001676, 0.0, 4.916e-17, 0.0, 2.016e-13, 0.0, 0.0, 0.213, 0.02366, 0.0323, 0.02319, 0.2012, 0.003179, 0.1184, 0.06546, 0.9038, 1.008e-13, 2.458e-17, 8.379e-05, 0.009312, 0.08854, 0.08854, 0.6096, 0.08199, 0.213, 0.9642, 0.01862, 0.1771, 0.1771, 0.0323, 0.009312, 0.08854, 0.08854, 1.407e-15, 2.565e-14, 9.469e-15, 3.361e-15, 1.377e-15, 8.205e-16, 7.916e-16, 6.958e-15, 1.229e-17, 5.04e-14]): _vg.add([_i], _w, 'REPLACE')
_vg = ob_hands.vertex_groups.new(name='Pinky.R.002')
for _i, _w in zip([18, 19, 22, 23, 24, 25, 27, 46, 47, 48, 49, 50, 51, 52, 53, 54, 55, 60, 61, 146, 149, 155], [0.09765, 0.05532, 0.09841, 0.03506, 0.09143, 0.0129, 0.1373, 0.2228, 0.4782, 0.01323, 0.06378, 0.06637, 0.02855, 0.1846, 0.671, 0.1122, 0.4974, 0.8182, 0.08397, 0.09143, 0.4782, 0.06637]): _vg.add([_i], _w, 'REPLACE')
_vg = ob_hands.vertex_groups.new(name='Pinky.R.001')
for _i, _w in zip([18, 19, 20, 21, 23, 24, 25, 26, 27, 46, 47, 48, 49, 50, 51, 52, 53, 54, 55, 60, 146, 149, 155], [0.8802, 0.9192, 0.1549, 0.1463, 0.004021, 0.0009969, 0.7457, 0.7796, 0.04405, 0.6148, 0.1323, 0.1301, 0.07269, 0.01656, 0.1068, 0.765, 0.1039, 0.6973, 0.2254, 0.111, 0.0009969, 0.1323, 0.01656]): _vg.add([_i], _w, 'REPLACE')
_vg = ob_hands.vertex_groups.new(name='Index.R')
for _i, _w in zip([0, 1, 2, 3, 4, 6, 7, 12, 14, 15, 23, 24, 27, 28, 29, 30, 31, 32, 33, 34, 36, 37, 47, 48, 49, 50, 51, 55, 57, 58, 59, 131, 132, 134, 135, 136, 137, 139, 140, 141, 142, 143, 144, 145, 146, 147, 148, 149, 151, 152, 153, 154, 155, 156, 157, 158, 159, 208, 209, 210, 211, 212, 213, 214, 215, 217, 218, 219, 220, 222, 223], [0.00295, 1.376e-18, 0.8348, 0.9444, 0.6303, 5.077e-15, 1.732e-18, 7.538e-05, 1.562e-09, 0.0, 0.5837, 0.0894, 0.08334, 1.348e-08, 8.137e-08, 0.09435, 0.1667, 1.616e-12, 1.903e-38, 9.005e-26, 9.3e-12, 2.139e-18, 0.0232, 0.01391, 0.1267, 0.1673, 0.01695, 0.03076, 0.1391, 0.07351, 0.8241, 1.07e-18, 4.65e-12, 4.503e-26, 9.514e-39, 8.08e-13, 7.808e-10, 3.769e-05, 7.808e-10, 0.001475, 0.08333, 0.08327, 6.742e-09, 1.521e-15, 0.0894, 0.6303, 0.9444, 0.0232, 1.376e-18, 0.1665, 3.043e-15, 1.348e-08, 0.1673, 7.808e-10, 0.08327, 6.742e-09, 1.521e-15, 3.554e-11, 7.287e-12, 6.812e-12, 1.09e-11, 6.172e-11, 2.019e-10, 7.148e-11, 1.633e-11, 3.904e-10, 4.04e-13, 4.757e-39, 2.251e-26, 2.325e-12, 5.349e-19]): _vg.add([_i], _w, 'REPLACE')
_vg = ob_hands.vertex_groups.new(name='Index.R.002')
for _i, _w in zip([2, 4, 16, 17, 20, 21, 23, 24, 25, 26, 27, 46, 47, 48, 49, 50, 51, 54, 55, 56, 57, 58, 59, 146, 147, 149, 155], [0.09085, 0.08754, 0.1104, 0.1273, 0.05023, 0.03312, 0.1373, 0.006118, 0.01499, 0.009101, 0.005655, 0.02181, 0.07573, 0.2414, 0.5194, 0.554, 0.1467, 0.04747, 0.06175, 0.8791, 0.8396, 0.8237, 0.1506, 0.006118, 0.08754, 0.07573, 0.554]): _vg.add([_i], _w, 'REPLACE')
_vg = ob_hands.vertex_groups.new(name='Index.R.001')
for _i, _w in zip([16, 17, 20, 21, 23, 25, 26, 46, 47, 48, 49, 50, 51, 54, 55, 56, 58, 149, 155], [0.8661, 0.8571, 0.7616, 0.7718, 0.02616, 0.1725, 0.1781, 0.1122, 0.02183, 0.5447, 0.1602, 0.1107, 0.6623, 0.09415, 0.0196, 0.09888, 0.09138, 0.02183, 0.1107]): _vg.add([_i], _w, 'REPLACE')
_vg = ob_hands.vertex_groups.new(name='Thumb.R')
for _i, _w in zip([0, 1, 2, 6, 7, 12, 13, 14, 15, 31, 32, 33, 34, 36, 37, 38, 39, 40, 41, 42, 44, 45, 66, 67, 68, 130, 131, 132, 135, 136, 137, 138, 139, 140, 141, 142, 143, 151, 152, 156, 157, 208, 209, 210, 211, 212, 213, 214, 215, 216, 217, 218, 219, 222, 223], [0.2808, 0.08784, 0.008975, 0.06644, 0.05383, 0.01986, 0.05742, 0.1562, 0.1562, 0.1239, 0.007759, 0.0, 0.0, 0.008522, 0.2075, 8.408e-07, 9.445e-19, 1.94e-13, 1.56e-15, 0.0, 0.0, 0.0001453, 0.00725, 0.03233, 0.0, 0.07811, 0.1038, 0.004261, 7.801e-16, 0.003879, 0.07813, 0.1068, 0.08806, 0.122, 0.2185, 0.1657, 0.004861, 0.08784, 0.001963, 0.122, 0.004861, 0.03432, 0.002554, 0.002284, 0.00363, 0.01168, 0.03006, 0.03619, 0.01031, 0.03906, 0.03906, 0.00194, 1.17e-15, 0.002131, 0.05199]): _vg.add([_i], _w, 'REPLACE')
_vg = ob_hands.vertex_groups.new(name='Thumb.R.002')
for _i, _w in zip([0, 1, 6, 7, 12, 13, 14, 15, 31, 62, 63, 64, 65, 130, 137, 138, 139, 140, 141, 142, 143, 151, 152, 156, 157, 208, 209, 210, 211, 212, 213, 214, 215, 216, 217], [3.033e-15, 0.205, 0.7289, 0.8369, 0.9037, 0.8722, 6.238e-13, 5.783e-09, 0.03391, 0.08491, 0.01751, 0.07809, 0.0878, 2.891e-09, 3.119e-13, 0.4361, 0.4518, 0.1025, 2.891e-09, 0.01695, 0.006541, 0.205, 0.01308, 0.1025, 0.006541, 2.707e-10, 2.098e-11, 2.055e-11, 3.145e-11, 7.705e-11, 2.433e-10, 6.793e-10, 5.327e-11, 1.446e-09, 1.559e-13]): _vg.add([_i], _w, 'REPLACE')
_vg = ob_hands.vertex_groups.new(name='Thumb.R.001')
for _i, _w in zip([6, 7, 8, 9, 10, 11, 12, 13, 62, 63, 64, 65, 138, 139], [0.08164, 0.08682, 0.9865, 0.9946, 0.9899, 0.9881, 0.03876, 0.05433, 0.8978, 0.9629, 0.9159, 0.9047, 0.02716, 0.01938]): _vg.add([_i], _w, 'REPLACE')
_m = ob_hands.modifiers.new('EdgeSplit', 'EDGE_SPLIT')
_m = ob_hands.modifiers.new('Mirror', 'MIRROR')
_m = ob_hands.modifiers.new('Armature', 'ARMATURE')
_m.object = ob_armature

# ---- collection membership
col_collection_1.objects.link(ob_camera)
col_collection_1.objects.link(ob_armature)
col_collection_1.objects.link(ob_hands)

# ---- scene / render settings (as saved in the file)
scene.camera = ob_camera
scene.frame_start = 1; scene.frame_end = 250; scene.frame_set(0)
scene.render.engine = 'BLENDER_EEVEE_NEXT'
scene.render.resolution_percentage = 50
scene.render.dither_intensity = 0.0
scene.render.bake_type = 'DISPLACEMENT'
scene.render.bake_bias = 0.0
scene.render.bake_samples = 0
scene.cycles.use_denoising = False
scene.cycles.samples = 10
scene.cycles.sampling_pattern = 'TABULATED_SOBOL'
scene.cycles.light_sampling_threshold = 0.0
scene.cycles.use_adaptive_sampling = False
scene.cycles.use_light_tree = False
scene.cycles.blur_glossy = 0.0
scene.cycles.pixel_filter_type = 'GAUSSIAN'
scene.cycles.sample_clamp_indirect = 0.0
scene.view_settings.view_transform = 'Standard'
bpy.context.view_layer.update()

# ---- added for rendering (the .blend has no usable light): sun
light_auto_sun = bpy.data.lights.new('AutoSun', 'SUN')
light_auto_sun.energy = 3.0
light_auto_sun.angle = 0.0523599
ob_auto_sun = bpy.data.objects.new('AutoSun', light_auto_sun)
scene.collection.objects.link(ob_auto_sun)
ob_auto_sun.rotation_euler = (0.872665, 0.174533, 0.523599)
bpy.context.view_layer.update()
